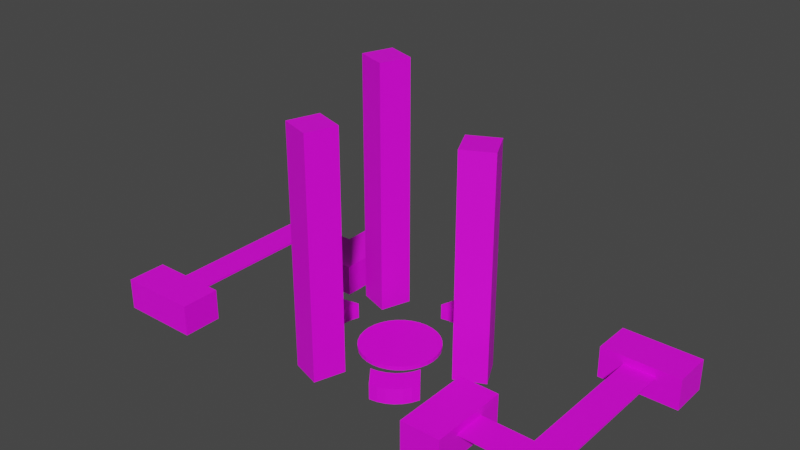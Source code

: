 # Source: city-unmerged.blend  (saved by Blender 2.91.10; exported with 4.5.12 LTS)
import bpy
from mathutils import Matrix  # noqa: F401  (used for matrix-valued properties, if any)

bpy.ops.wm.read_factory_settings(use_empty=True)
scene = bpy.context.scene
scene.name = 'Scene'

# ---- collections
col_collection = bpy.data.collections.new('Collection'); scene.collection.children.link(col_collection)

# ---- images (referenced by path relative to the original .blend; pixels are not part of the script)
import os
ASSET_DIR = os.environ.get("B2B_ASSET_DIR", "")  # directory of the original .blend (textures are referenced by path, not embedded)
HERE = os.path.dirname(os.path.abspath(__file__))  # packed textures are extracted next to this script under _unpacked/

def load_image(name, relpath, width, height, colorspace="sRGB"):
    """Load a texture the original file referenced (path relative to the .blend, or extracted next to this script)."""
    p = next((c for c in (os.path.join(HERE, relpath), os.path.join(ASSET_DIR, relpath)) if relpath and os.path.exists(c)), "")
    if p:
        img = bpy.data.images.load(p, check_existing=True)
        img.name = name
    else:  # same state as the original file: an image datablock whose file is absent (Cycles renders it pink)
        img = bpy.data.images.new(name, width, height)
        img.source = "FILE"
        img.filepath = "//" + (relpath or name)
    img.colorspace_settings.name = colorspace
    return img
img_tx_png = load_image('tx.png', 'tx.png', 1024, 1024, 'sRGB')

# ---- materials (node trees are filled in below, after node groups)
mat_material_001 = bpy.data.materials.new('Material.001')
mat_material_001.use_backface_culling = True
mat_material_001.use_transparent_shadow = False

# ---- material node trees
mat_material_001.use_nodes = True; mat_material_001.node_tree.nodes.clear()
_N = mat_material_001.node_tree.nodes; _L = mat_material_001.node_tree.links
n0 = _N.new('ShaderNodeBsdfPrincipled'); n0.name = 'Principled BSDF'; n0.location = (10, 300)
n0.distribution = 'GGX'
n0.subsurface_method = 'BURLEY'
n0.inputs[3].default_value = 1.45
n0.inputs[27].default_value = (0.0, 0.0, 0.0, 1.0)
n0.inputs[28].default_value = 1.0
n1 = _N.new('ShaderNodeOutputMaterial'); n1.name = 'Material Output'; n1.location = (300, 300)
n2 = _N.new('ShaderNodeTexImage'); n2.name = 'Image Texture'; n2.location = (-280, 280)
n2.image = img_tx_png
_L.new(n0.outputs[0], n1.inputs[0])
_L.new(n2.outputs[0], n0.inputs[0])
n1.is_active_output = True

# ---- world
world_world = bpy.data.worlds.new('World'); scene.world = world_world
world_world.use_nodes = True; world_world.node_tree.nodes.clear()
_N = world_world.node_tree.nodes; _L = world_world.node_tree.links
n0 = _N.new('ShaderNodeOutputWorld'); n0.name = 'World Output'; n0.location = (300, 300)
n1 = _N.new('ShaderNodeBackground'); n1.name = 'Background'; n1.location = (10, 300)
n1.inputs[0].default_value = (0.05088, 0.05088, 0.05088, 1.0)
_L.new(n1.outputs[0], n0.inputs[0])
n0.is_active_output = True
world_world.color = (0.05088, 0.05088, 0.05088)
world_world.use_sun_shadow = False
world_world.sun_shadow_jitter_overblur = 0.0

# ---- meshes
me_cube_003 = bpy.data.meshes.new('Cube.003')
me_cube_003.from_pydata([(-26.0, 3.0, -12.0), (-26.39, 3.0, -11.96), (-26.77, 3.0, -11.85), (-27.11, 3.0, -11.66), (-27.41, 3.0, -11.41), (-27.66, 3.0, -11.11), (-27.85, 3.0, -10.77), (-27.96, 3.0, -10.39), (-28.0, 3.0, -10.0), (-27.96, 3.0, -9.61), (-27.85, 3.0, -9.235), (-27.66, 3.0, -8.889), (-27.41, 3.0, -8.586), (-27.11, 3.0, -8.337), (-26.77, 3.0, -8.152), (-26.39, 3.0, -8.038), (-26.0, 3.0, -8.0), (-24.0, 3.0, -10.0), (-24.04, 3.0, -10.39), (-24.15, 3.0, -10.77), (-24.34, 3.0, -11.11), (-24.59, 3.0, -11.41), (-24.89, 3.0, -11.66), (-25.23, 3.0, -11.85), (-25.61, 3.0, -11.96), (-17.0, 3.0, -12.0), (-17.0, 3.0, -8.0), (-16.61, 3.0, -8.038), (-16.23, 3.0, -8.152), (-15.89, 3.0, -8.337), (-15.59, 3.0, -8.586), (-15.34, 3.0, -8.889), (-15.15, 3.0, -9.235), (-15.04, 3.0, -9.61), (-15.0, 3.0, -10.0), (-15.04, 3.0, -10.39), (-15.15, 3.0, -10.77), (-15.34, 3.0, -11.11), (-15.59, 3.0, -11.41), (-15.89, 3.0, -11.66), (-16.23, 3.0, -11.85), (-16.61, 3.0, -11.96), (-28.0, 3.0, 10.0), (-27.96, 3.0, 10.39), (-27.85, 3.0, 10.77), (-27.66, 3.0, 11.11), (-27.41, 3.0, 11.41), (-27.11, 3.0, 11.66), (-26.77, 3.0, 11.85), (-26.39, 3.0, 11.96), (-26.0, 3.0, 12.0), (-25.61, 3.0, 11.96), (-25.23, 3.0, 11.85), (-24.89, 3.0, 11.66), (-24.59, 3.0, 11.41), (-24.34, 3.0, 11.11), (-24.15, 3.0, 10.77), (-24.04, 3.0, 10.39), (-24.0, 3.0, 10.0), (-26.0, 3.0, -8.0), (-24.0, 3.0, -10.0), (-24.0, 3.0, -8.038), (-24.0, 3.0, -9.235), (-25.23, 3.0, -7.998), (-24.0, 3.0, -8.337), (-24.15, 3.0, -7.996), (-24.0, 3.0, -9.61), (-24.0, 3.0, -8.586), (-24.34, 3.0, -7.997), (-24.89, 3.0, -7.998), (-24.0, 3.0, -8.152), (-24.0, 3.0, -7.996), (-24.59, 3.0, -7.997), (-24.0, 3.0, -8.889), (-25.61, 3.0, -7.999), (-24.0, 3.0, -8.0), (-24.04, 3.0, -7.996), (-26.0, 2.78, -12.0), (-26.39, 2.78, -11.96), (-26.77, 2.78, -11.85), (-27.11, 2.78, -11.66), (-27.41, 2.78, -11.41), (-27.66, 2.78, -11.11), (-27.85, 2.78, -10.77), (-27.96, 2.78, -10.39), (-28.0, 2.78, -10.0), (-27.96, 2.78, -9.61), (-27.85, 2.78, -9.235), (-27.66, 2.78, -8.889), (-27.41, 2.78, -8.586), (-27.11, 2.78, -8.337), (-26.77, 2.78, -8.152), (-26.39, 2.78, -8.038), (-26.0, 2.78, -8.0), (-24.0, 2.78, -10.0), (-24.04, 2.78, -10.39), (-24.15, 2.78, -10.77), (-24.34, 2.78, -11.11), (-24.59, 2.78, -11.41), (-24.89, 2.78, -11.66), (-25.23, 2.78, -11.85), (-25.61, 2.78, -11.96), (-17.0, 2.78, -12.0), (-17.0, 2.78, -8.0), (-16.61, 2.78, -8.038), (-16.23, 2.78, -8.152), (-15.89, 2.78, -8.337), (-15.59, 2.78, -8.586), (-15.34, 2.78, -8.889), (-15.15, 2.78, -9.235), (-15.04, 2.78, -9.61), (-15.0, 2.78, -10.0), (-15.04, 2.78, -10.39), (-15.15, 2.78, -10.77), (-15.34, 2.78, -11.11), (-15.59, 2.78, -11.41), (-15.89, 2.78, -11.66), (-16.23, 2.78, -11.85), (-16.61, 2.78, -11.96), (-28.0, 2.78, 10.0), (-27.96, 2.78, 10.39), (-27.85, 2.78, 10.77), (-27.66, 2.78, 11.11), (-27.41, 2.78, 11.41), (-27.11, 2.78, 11.66), (-26.77, 2.78, 11.85), (-26.39, 2.78, 11.96), (-26.0, 2.78, 12.0), (-25.61, 2.78, 11.96), (-25.23, 2.78, 11.85), (-24.89, 2.78, 11.66), (-24.59, 2.78, 11.41), (-24.34, 2.78, 11.11), (-24.15, 2.78, 10.77), (-24.04, 2.78, 10.39), (-24.0, 2.78, 10.0), (-26.0, 2.78, -8.0), (-24.0, 2.78, -10.0), (-24.0, 2.78, -8.038), (-24.0, 2.78, -9.235), (-25.23, 2.78, -7.998), (-24.0, 2.78, -8.337), (-24.15, 2.78, -7.996), (-24.0, 2.78, -9.61), (-24.0, 2.78, -8.586), (-24.34, 2.78, -7.997), (-24.89, 2.78, -7.998), (-24.0, 2.78, -8.152), (-24.0, 2.78, -7.996), (-24.59, 2.78, -7.997), (-24.0, 2.78, -8.889), (-25.61, 2.78, -7.999), (-24.0, 2.78, -8.0), (-24.04, 2.78, -7.996)], [], [(20, 19, 36, 37), (21, 20, 37, 38), (22, 21, 38, 39), (23, 22, 39, 40), (24, 23, 40, 41), (17, 66, 33, 34), (0, 24, 41, 25), (18, 17, 34, 35), (19, 18, 35, 36), (15, 14, 48, 49), (16, 15, 49, 50), (9, 8, 42, 43), (16, 50, 51, 74), (10, 9, 43, 44), (11, 10, 44, 45), (12, 11, 45, 46), (13, 12, 46, 47), (14, 13, 47, 48), (64, 70, 28, 29), (76, 57, 58, 71), (61, 75, 26, 27), (68, 55, 56, 65), (65, 56, 57, 76), (74, 51, 52, 63), (63, 52, 53, 69), (69, 53, 54, 72), (72, 54, 55, 68), (67, 64, 29, 30), (73, 67, 30, 31), (62, 73, 31, 32), (66, 62, 32, 33), (70, 61, 27, 28), (76, 71, 61), (76, 61, 70, 65), (64, 68, 65, 70), (68, 64, 67, 72), (72, 67, 73, 69), (69, 73, 62, 63), (63, 62, 66, 74), (59, 74, 66, 60), (15, 59, 60, 18), (15, 18, 19, 14), (14, 19, 20, 13), (13, 20, 21, 12), (12, 21, 22, 11), (11, 22, 23, 10), (10, 23, 24, 9), (9, 24, 0, 8), (1, 7, 8, 0), (2, 6, 7, 1), (3, 5, 6, 2), (4, 5, 3), (97, 114, 113, 96), (98, 115, 114, 97), (99, 116, 115, 98), (100, 117, 116, 99), (101, 118, 117, 100), (94, 111, 110, 143), (77, 102, 118, 101), (95, 112, 111, 94), (96, 113, 112, 95), (92, 126, 125, 91), (93, 127, 126, 92), (86, 120, 119, 85), (93, 151, 128, 127), (87, 121, 120, 86), (88, 122, 121, 87), (89, 123, 122, 88), (90, 124, 123, 89), (91, 125, 124, 90), (141, 106, 105, 147), (153, 148, 135, 134), (138, 104, 103, 152), (145, 142, 133, 132), (142, 153, 134, 133), (151, 140, 129, 128), (140, 146, 130, 129), (146, 149, 131, 130), (149, 145, 132, 131), (144, 107, 106, 141), (150, 108, 107, 144), (139, 109, 108, 150), (143, 110, 109, 139), (147, 105, 104, 138), (153, 138, 148), (153, 142, 147, 138), (141, 147, 142, 145), (145, 149, 144, 141), (149, 146, 150, 144), (146, 140, 139, 150), (140, 151, 143, 139), (136, 137, 143, 151), (92, 95, 137, 136), (92, 91, 96, 95), (91, 90, 97, 96), (90, 89, 98, 97), (89, 88, 99, 98), (88, 87, 100, 99), (87, 86, 101, 100), (86, 85, 77, 101), (78, 77, 85, 84), (79, 78, 84, 83), (80, 79, 83, 82), (81, 80, 82), (1, 0, 77, 78), (2, 1, 78, 79), (3, 2, 79, 80), (4, 3, 80, 81), (5, 4, 81, 82), (6, 5, 82, 83), (7, 6, 83, 84), (8, 7, 84, 85), (15, 16, 93, 92), (17, 18, 95, 94), (27, 26, 103, 104), (28, 27, 104, 105), (29, 28, 105, 106), (30, 29, 106, 107), (31, 30, 107, 108), (32, 31, 108, 109), (33, 32, 109, 110), (34, 33, 110, 111), (35, 34, 111, 112), (36, 35, 112, 113), (37, 36, 113, 114), (38, 37, 114, 115), (39, 38, 115, 116), (40, 39, 116, 117), (41, 40, 117, 118), (25, 41, 118, 102), (26, 75, 152, 103), (0, 25, 102, 77), (43, 42, 119, 120), (44, 43, 120, 121), (45, 44, 121, 122), (46, 45, 122, 123), (47, 46, 123, 124), (48, 47, 124, 125), (49, 48, 125, 126), (50, 49, 126, 127), (51, 50, 127, 128), (52, 51, 128, 129), (53, 52, 129, 130), (54, 53, 130, 131), (55, 54, 131, 132), (56, 55, 132, 133), (57, 56, 133, 134), (58, 57, 134, 135), (42, 8, 85, 119), (71, 58, 135, 148), (75, 61, 138, 152), (16, 74, 151, 93), (66, 17, 94, 143), (61, 71, 148, 138), (60, 66, 143, 137), (74, 59, 136, 151), (59, 15, 92, 136), (18, 60, 137, 95)])
_uv = me_cube_003.uv_layers.new(name='UVMap')
_uv.uv.foreach_set('vector', [0.1505, 0.6799, 0.1478, 0.6749, 0.01794, 0.6749, 0.02061, 0.6799, 0.1541, 0.6843, 0.1505, 0.6799, 0.02061, 0.6799, 0.0242, 0.6843, 0.1585, 0.6878, 0.1541, 0.6843, 0.0242, 0.6843, 0.02858, 0.6879, 0.1634, 0.6905, 0.1585, 0.6878, 0.02858, 0.6879, 0.03357, 0.6905, 0.1689, 0.6922, 0.1634, 0.6905, 0.03357, 0.6905, 0.03898, 0.6922, 0.1456, 0.6639, 0.1456, 0.6582, 0.0163, 0.6582, 0.01575, 0.6639, 0.1745, 0.6927, 0.1689, 0.6922, 0.03898, 0.6922, 0.04461, 0.6927, 0.1462, 0.6695, 0.1456, 0.6639, 0.01575, 0.6639, 0.0163, 0.6695, 0.1478, 0.6749, 0.1462, 0.6695, 0.0163, 0.6695, 0.01794, 0.6749, 0.1801, 0.6355, 0.1855, 0.6372, 0.1855, 0.3486, 0.1801, 0.3469, 0.1745, 0.635, 0.1801, 0.6355, 0.1801, 0.3469, 0.1745, 0.3464, 0.2028, 0.6582, 0.2034, 0.6638, 0.2034, 0.3753, 0.2028, 0.3696, 0.1745, 0.635, 0.1745, 0.3464, 0.1689, 0.3469, 0.1689, 0.635, 0.2012, 0.6528, 0.2028, 0.6582, 0.2028, 0.3696, 0.2012, 0.3642, 0.1985, 0.6478, 0.2012, 0.6528, 0.2012, 0.3642, 0.1985, 0.3592, 0.1949, 0.6434, 0.1985, 0.6478, 0.1985, 0.3592, 0.1949, 0.3548, 0.1905, 0.6399, 0.1949, 0.6434, 0.1949, 0.3548, 0.1905, 0.3512, 0.1855, 0.6372, 0.1905, 0.6399, 0.1905, 0.3512, 0.1855, 0.3486, 0.1456, 0.6399, 0.1456, 0.6372, 0.03356, 0.6372, 0.02857, 0.6399, 0.1462, 0.6349, 0.1462, 0.3696, 0.1456, 0.3751, 0.1456, 0.6349, 0.1456, 0.6355, 0.1456, 0.635, 0.0446, 0.635, 0.03898, 0.6355, 0.1505, 0.6349, 0.1505, 0.3592, 0.1478, 0.3642, 0.1478, 0.6349, 0.1478, 0.6349, 0.1478, 0.3642, 0.1462, 0.3696, 0.1462, 0.6349, 0.1689, 0.635, 0.1689, 0.3469, 0.1634, 0.3486, 0.1634, 0.635, 0.1634, 0.635, 0.1634, 0.3486, 0.1585, 0.3512, 0.1585, 0.635, 0.1585, 0.635, 0.1585, 0.3512, 0.1541, 0.3548, 0.1541, 0.6349, 0.1541, 0.6349, 0.1541, 0.3548, 0.1505, 0.3592, 0.1505, 0.6349, 0.1456, 0.6434, 0.1456, 0.6399, 0.02857, 0.6399, 0.0242, 0.6434, 0.1456, 0.6478, 0.1456, 0.6434, 0.0242, 0.6434, 0.02061, 0.6478, 0.1456, 0.6528, 0.1456, 0.6478, 0.02061, 0.6478, 0.01794, 0.6528, 0.1456, 0.6582, 0.1456, 0.6528, 0.01794, 0.6528, 0.0163, 0.6582, 0.1456, 0.6372, 0.1456, 0.6355, 0.03898, 0.6355, 0.03356, 0.6372, 0.1462, 0.6349, 0.1456, 0.6349, 0.1456, 0.6355, 0.1462, 0.6349, 0.1456, 0.6355, 0.1456, 0.6372, 0.1478, 0.6349, 0.1456, 0.6399, 0.1505, 0.6349, 0.1478, 0.6349, 0.1456, 0.6372, 0.1505, 0.6349, 0.1456, 0.6399, 0.1456, 0.6434, 0.1541, 0.6349, 0.1541, 0.6349, 0.1456, 0.6434, 0.1456, 0.6478, 0.1585, 0.635, 0.1585, 0.635, 0.1456, 0.6478, 0.1456, 0.6528, 0.1634, 0.635, 0.1634, 0.635, 0.1456, 0.6528, 0.1456, 0.6582, 0.1689, 0.635, 0.1745, 0.635, 0.1689, 0.635, 0.1456, 0.6582, 0.1456, 0.6639, 0.1801, 0.6355, 0.1745, 0.635, 0.1456, 0.6639, 0.1462, 0.6695, 0.1801, 0.6355, 0.1462, 0.6695, 0.1478, 0.6749, 0.1855, 0.6372, 0.1855, 0.6372, 0.1478, 0.6749, 0.1505, 0.6799, 0.1905, 0.6399, 0.1905, 0.6399, 0.1505, 0.6799, 0.1541, 0.6843, 0.1949, 0.6434, 0.1949, 0.6434, 0.1541, 0.6843, 0.1585, 0.6878, 0.1985, 0.6478, 0.1985, 0.6478, 0.1585, 0.6878, 0.1634, 0.6905, 0.2012, 0.6528, 0.2012, 0.6528, 0.1634, 0.6905, 0.1689, 0.6922, 0.2028, 0.6582, 0.2028, 0.6582, 0.1689, 0.6922, 0.1745, 0.6927, 0.2034, 0.6638, 0.1801, 0.6922, 0.2028, 0.6695, 0.2034, 0.6638, 0.1745, 0.6927, 0.1855, 0.6905, 0.2012, 0.6749, 0.2028, 0.6695, 0.1801, 0.6922, 0.1905, 0.6878, 0.1985, 0.6799, 0.2012, 0.6749, 0.1855, 0.6905, 0.1949, 0.6843, 0.1985, 0.6799, 0.1905, 0.6878, 0.1505, 0.6799, 0.02061, 0.6799, 0.01794, 0.6749, 0.1478, 0.6749, 0.1541, 0.6843, 0.0242, 0.6843, 0.02061, 0.6799, 0.1505, 0.6799, 0.1585, 0.6878, 0.02858, 0.6879, 0.0242, 0.6843, 0.1541, 0.6843, 0.1634, 0.6905, 0.03357, 0.6905, 0.02858, 0.6879, 0.1585, 0.6878, 0.1689, 0.6922, 0.03898, 0.6922, 0.03357, 0.6905, 0.1634, 0.6905, 0.1456, 0.6639, 0.01575, 0.6639, 0.0163, 0.6582, 0.1456, 0.6582, 0.1745, 0.6927, 0.04461, 0.6927, 0.03898, 0.6922, 0.1689, 0.6922, 0.1462, 0.6695, 0.0163, 0.6695, 0.01575, 0.6639, 0.1456, 0.6639, 0.1478, 0.6749, 0.01794, 0.6749, 0.0163, 0.6695, 0.1462, 0.6695, 0.1801, 0.6355, 0.1801, 0.3469, 0.1855, 0.3486, 0.1855, 0.6372, 0.1745, 0.635, 0.1745, 0.3464, 0.1801, 0.3469, 0.1801, 0.6355, 0.2028, 0.6582, 0.2028, 0.3696, 0.2034, 0.3753, 0.2034, 0.6638, 0.1745, 0.635, 0.1689, 0.635, 0.1689, 0.3469, 0.1745, 0.3464, 0.2012, 0.6528, 0.2012, 0.3642, 0.2028, 0.3696, 0.2028, 0.6582, 0.1985, 0.6478, 0.1985, 0.3592, 0.2012, 0.3642, 0.2012, 0.6528, 0.1949, 0.6434, 0.1949, 0.3548, 0.1985, 0.3592, 0.1985, 0.6478, 0.1905, 0.6399, 0.1905, 0.3512, 0.1949, 0.3548, 0.1949, 0.6434, 0.1855, 0.6372, 0.1855, 0.3486, 0.1905, 0.3512, 0.1905, 0.6399, 0.1456, 0.6399, 0.02857, 0.6399, 0.03356, 0.6372, 0.1456, 0.6372, 0.1462, 0.6349, 0.1456, 0.6349, 0.1456, 0.3751, 0.1462, 0.3696, 0.1456, 0.6355, 0.03898, 0.6355, 0.0446, 0.635, 0.1456, 0.635, 0.1505, 0.6349, 0.1478, 0.6349, 0.1478, 0.3642, 0.1505, 0.3592, 0.1478, 0.6349, 0.1462, 0.6349, 0.1462, 0.3696, 0.1478, 0.3642, 0.1689, 0.635, 0.1634, 0.635, 0.1634, 0.3486, 0.1689, 0.3469, 0.1634, 0.635, 0.1585, 0.635, 0.1585, 0.3512, 0.1634, 0.3486, 0.1585, 0.635, 0.1541, 0.6349, 0.1541, 0.3548, 0.1585, 0.3512, 0.1541, 0.6349, 0.1505, 0.6349, 0.1505, 0.3592, 0.1541, 0.3548, 0.1456, 0.6434, 0.0242, 0.6434, 0.02857, 0.6399, 0.1456, 0.6399, 0.1456, 0.6478, 0.02061, 0.6478, 0.0242, 0.6434, 0.1456, 0.6434, 0.1456, 0.6528, 0.01794, 0.6528, 0.02061, 0.6478, 0.1456, 0.6478, 0.1456, 0.6582, 0.0163, 0.6582, 0.01794, 0.6528, 0.1456, 0.6528, 0.1456, 0.6372, 0.03356, 0.6372, 0.03898, 0.6355, 0.1456, 0.6355, 0.1462, 0.6349, 0.1456, 0.6355, 0.1456, 0.6349, 0.1462, 0.6349, 0.1478, 0.6349, 0.1456, 0.6372, 0.1456, 0.6355, 0.1456, 0.6399, 0.1456, 0.6372, 0.1478, 0.6349, 0.1505, 0.6349, 0.1505, 0.6349, 0.1541, 0.6349, 0.1456, 0.6434, 0.1456, 0.6399, 0.1541, 0.6349, 0.1585, 0.635, 0.1456, 0.6478, 0.1456, 0.6434, 0.1585, 0.635, 0.1634, 0.635, 0.1456, 0.6528, 0.1456, 0.6478, 0.1634, 0.635, 0.1689, 0.635, 0.1456, 0.6582, 0.1456, 0.6528, 0.1745, 0.635, 0.1456, 0.6639, 0.1456, 0.6582, 0.1689, 0.635, 0.1801, 0.6355, 0.1462, 0.6695, 0.1456, 0.6639, 0.1745, 0.635, 0.1801, 0.6355, 0.1855, 0.6372, 0.1478, 0.6749, 0.1462, 0.6695, 0.1855, 0.6372, 0.1905, 0.6399, 0.1505, 0.6799, 0.1478, 0.6749, 0.1905, 0.6399, 0.1949, 0.6434, 0.1541, 0.6843, 0.1505, 0.6799, 0.1949, 0.6434, 0.1985, 0.6478, 0.1585, 0.6878, 0.1541, 0.6843, 0.1985, 0.6478, 0.2012, 0.6528, 0.1634, 0.6905, 0.1585, 0.6878, 0.2012, 0.6528, 0.2028, 0.6582, 0.1689, 0.6922, 0.1634, 0.6905, 0.2028, 0.6582, 0.2034, 0.6638, 0.1745, 0.6927, 0.1689, 0.6922, 0.1801, 0.6922, 0.1745, 0.6927, 0.2034, 0.6638, 0.2028, 0.6695, 0.1855, 0.6905, 0.1801, 0.6922, 0.2028, 0.6695, 0.2012, 0.6749, 0.1905, 0.6878, 0.1855, 0.6905, 0.2012, 0.6749, 0.1985, 0.6799, 0.1949, 0.6843, 0.1905, 0.6878, 0.1985, 0.6799, 0.1801, 0.6922, 0.1745, 0.6927, 0.1745, 0.6927, 0.1801, 0.6922, 0.1855, 0.6905, 0.1801, 0.6922, 0.1801, 0.6922, 0.1855, 0.6905, 0.1905, 0.6878, 0.1855, 0.6905, 0.1855, 0.6905, 0.1905, 0.6878, 0.1949, 0.6843, 0.1905, 0.6878, 0.1905, 0.6878, 0.1949, 0.6843, 0.1985, 0.6799, 0.1949, 0.6843, 0.1949, 0.6843, 0.1985, 0.6799, 0.2012, 0.6749, 0.1985, 0.6799, 0.1985, 0.6799, 0.2012, 0.6749, 0.2028, 0.6695, 0.2012, 0.6749, 0.2012, 0.6749, 0.2028, 0.6695, 0.2034, 0.6638, 0.2028, 0.6695, 0.2028, 0.6695, 0.2034, 0.6638, 0.1801, 0.6355, 0.1745, 0.635, 0.1745, 0.635, 0.1801, 0.6355, 0.1456, 0.6639, 0.1462, 0.6695, 0.1462, 0.6695, 0.1456, 0.6639, 0.03898, 0.6355, 0.0446, 0.635, 0.0446, 0.635, 0.03898, 0.6355, 0.03356, 0.6372, 0.03898, 0.6355, 0.03898, 0.6355, 0.03356, 0.6372, 0.02857, 0.6399, 0.03356, 0.6372, 0.03356, 0.6372, 0.02857, 0.6399, 0.0242, 0.6434, 0.02857, 0.6399, 0.02857, 0.6399, 0.0242, 0.6434, 0.02061, 0.6478, 0.0242, 0.6434, 0.0242, 0.6434, 0.02061, 0.6478, 0.01794, 0.6528, 0.02061, 0.6478, 0.02061, 0.6478, 0.01794, 0.6528, 0.0163, 0.6582, 0.01794, 0.6528, 0.01794, 0.6528, 0.0163, 0.6582, 0.01575, 0.6639, 0.0163, 0.6582, 0.0163, 0.6582, 0.01575, 0.6639, 0.0163, 0.6695, 0.01575, 0.6639, 0.01575, 0.6639, 0.0163, 0.6695, 0.01794, 0.6749, 0.0163, 0.6695, 0.0163, 0.6695, 0.01794, 0.6749, 0.02061, 0.6799, 0.01794, 0.6749, 0.01794, 0.6749, 0.02061, 0.6799, 0.0242, 0.6843, 0.02061, 0.6799, 0.02061, 0.6799, 0.0242, 0.6843, 0.02858, 0.6879, 0.0242, 0.6843, 0.0242, 0.6843, 0.02858, 0.6879, 0.03357, 0.6905, 0.02858, 0.6879, 0.02858, 0.6879, 0.03357, 0.6905, 0.03898, 0.6922, 0.03357, 0.6905, 0.03357, 0.6905, 0.03898, 0.6922, 0.04461, 0.6927, 0.03898, 0.6922, 0.03898, 0.6922, 0.04461, 0.6927, 0.0446, 0.635, 0.1456, 0.635, 0.1456, 0.635, 0.0446, 0.635, 0.1745, 0.6927, 0.04461, 0.6927, 0.04461, 0.6927, 0.1745, 0.6927, 0.2028, 0.3696, 0.2034, 0.3753, 0.2034, 0.3753, 0.2028, 0.3696, 0.2012, 0.3642, 0.2028, 0.3696, 0.2028, 0.3696, 0.2012, 0.3642, 0.1985, 0.3592, 0.2012, 0.3642, 0.2012, 0.3642, 0.1985, 0.3592, 0.1949, 0.3548, 0.1985, 0.3592, 0.1985, 0.3592, 0.1949, 0.3548, 0.1905, 0.3512, 0.1949, 0.3548, 0.1949, 0.3548, 0.1905, 0.3512, 0.1855, 0.3486, 0.1905, 0.3512, 0.1905, 0.3512, 0.1855, 0.3486, 0.1801, 0.3469, 0.1855, 0.3486, 0.1855, 0.3486, 0.1801, 0.3469, 0.1745, 0.3464, 0.1801, 0.3469, 0.1801, 0.3469, 0.1745, 0.3464, 0.1689, 0.3469, 0.1745, 0.3464, 0.1745, 0.3464, 0.1689, 0.3469, 0.1634, 0.3486, 0.1689, 0.3469, 0.1689, 0.3469, 0.1634, 0.3486, 0.1585, 0.3512, 0.1634, 0.3486, 0.1634, 0.3486, 0.1585, 0.3512, 0.1541, 0.3548, 0.1585, 0.3512, 0.1585, 0.3512, 0.1541, 0.3548, 0.1505, 0.3592, 0.1541, 0.3548, 0.1541, 0.3548, 0.1505, 0.3592, 0.1478, 0.3642, 0.1505, 0.3592, 0.1505, 0.3592, 0.1478, 0.3642, 0.1462, 0.3696, 0.1478, 0.3642, 0.1478, 0.3642, 0.1462, 0.3696, 0.1456, 0.3751, 0.1462, 0.3696, 0.1462, 0.3696, 0.1456, 0.3751, 0.2034, 0.3753, 0.2034, 0.6638, 0.2034, 0.6638, 0.2034, 0.3753, 0.1456, 0.6349, 0.1456, 0.3751, 0.1456, 0.3751, 0.1456, 0.6349, 0.1456, 0.635, 0.1456, 0.6355, 0.1456, 0.6355, 0.1456, 0.635, 0.1745, 0.635, 0.1689, 0.635, 0.1689, 0.635, 0.1745, 0.635, 0.1456, 0.6582, 0.1456, 0.6639, 0.1456, 0.6639, 0.1456, 0.6582, 0.1456, 0.6355, 0.1456, 0.6349, 0.1456, 0.6349, 0.1456, 0.6355, 0.1456, 0.6639, 0.1456, 0.6582, 0.1456, 0.6582, 0.1456, 0.6639, 0.1689, 0.635, 0.1745, 0.635, 0.1745, 0.635, 0.1689, 0.635, 0.1745, 0.635, 0.1801, 0.6355, 0.1801, 0.6355, 0.1745, 0.635, 0.1462, 0.6695, 0.1456, 0.6639, 0.1456, 0.6639, 0.1462, 0.6695])
me_cube_003.materials.append(mat_material_001)
me_cube_003.use_remesh_fix_poles = True
me_cube_003.use_remesh_preserve_attributes = False
me_cube_003.use_mirror_vertex_groups = False
me_cube_003.update()
me_cube_001 = bpy.data.meshes.new('Cube.001')
me_cube_001.from_pydata([(-21.0, 4.768e-07, 9.5), (-21.0, 4.0, 9.5), (-21.0, 5.96e-07, 14.5), (-21.0, 4.0, 14.5), (-31.0, 4.768e-07, 9.5), (-31.0, 4.0, 9.5), (-31.0, 5.96e-07, 14.5), (-31.0, 4.0, 14.5)], [], [(0, 1, 3, 2), (2, 3, 7, 6), (6, 7, 5, 4), (4, 5, 1, 0), (2, 6, 4, 0), (7, 3, 1, 5)])
_uv = me_cube_001.uv_layers.new(name='UVMap')
_uv.uv.foreach_set('vector', [0.602, 0.9041, 0.5516, 0.9041, 0.5516, 0.9672, 0.602, 0.9672, 0.9349, 0.3783, 0.9854, 0.3783, 0.9854, 0.2522, 0.9349, 0.2522, 0.5012, 0.9672, 0.5516, 0.9672, 0.5516, 0.9041, 0.5012, 0.9041, 0.9349, 0.5045, 0.9854, 0.5045, 0.9854, 0.3783, 0.9349, 0.3783, 0.93, 0.8324, 0.93, 0.7062, 0.8669, 0.7062, 0.8669, 0.8324, 0.8669, 0.9585, 0.8669, 0.8324, 0.8039, 0.8324, 0.8039, 0.9585])
me_cube_001.materials.append(mat_material_001)
me_cube_001.use_remesh_fix_poles = True
me_cube_001.use_remesh_preserve_attributes = False
me_cube_001.use_mirror_vertex_groups = False
me_cube_001.update()
me_cube_002 = bpy.data.meshes.new('Cube.002')
me_cube_002.from_pydata([(-17.5, -7.153e-07, -15.0), (-17.5, 4.0, -15.0), (-12.5, -7.153e-07, -15.0), (-12.5, 4.0, -15.0), (-17.5, -2.384e-07, -5.0), (-17.5, 4.0, -5.0), (-12.5, -2.384e-07, -5.0), (-12.5, 4.0, -5.0)], [], [(0, 1, 3, 2), (2, 3, 7, 6), (6, 7, 5, 4), (4, 5, 1, 0), (2, 6, 4, 0), (7, 3, 1, 5)])
_uv = me_cube_002.uv_layers.new(name='UVMap')
_uv.uv.foreach_set('vector', [0.703, 0.9711, 0.7534, 0.9711, 0.7534, 0.908, 0.703, 0.908, 0.9854, 0.1261, 0.9349, 0.1261, 0.9349, 0.2522, 0.9854, 0.2522, 0.6525, 0.9711, 0.703, 0.9711, 0.703, 0.908, 0.6525, 0.908, 0.9349, 0.1261, 0.9854, 0.1261, 0.9854, 0.0, 0.9349, 0.0, 0.6021, 0.7819, 0.6021, 0.908, 0.6651, 0.908, 0.6651, 0.7819, 0.7282, 0.908, 0.7282, 0.7819, 0.6651, 0.7819, 0.6651, 0.908])
me_cube_002.materials.append(mat_material_001)
me_cube_002.use_remesh_fix_poles = True
me_cube_002.use_remesh_preserve_attributes = False
me_cube_002.use_mirror_vertex_groups = False
me_cube_002.update()
me_cube_004 = bpy.data.meshes.new('Cube.004')
me_cube_004.from_pydata([(17.5, 7.153e-07, 15.0), (17.5, 4.0, 15.0), (12.5, 7.153e-07, 15.0), (12.5, 4.0, 15.0), (17.5, 2.384e-07, 5.0), (17.5, 4.0, 5.0), (12.5, 2.384e-07, 5.0), (12.5, 4.0, 5.0)], [], [(0, 1, 3, 2), (2, 3, 7, 6), (6, 7, 5, 4), (4, 5, 1, 0), (2, 6, 4, 0), (7, 3, 1, 5)])
_uv = me_cube_004.uv_layers.new(name='UVMap')
_uv.uv.foreach_set('vector', [0.3917, 0.9369, 0.4421, 0.9369, 0.4421, 0.8739, 0.3917, 0.8739, 0.93, 0.8324, 0.9804, 0.8324, 0.9804, 0.7062, 0.93, 0.7062, 0.7534, 0.9711, 0.8039, 0.9711, 0.8039, 0.908, 0.7534, 0.908, 0.9804, 0.8324, 0.93, 0.8324, 0.93, 0.9585, 0.9804, 0.9585, 0.8669, 0.8324, 0.8669, 0.7062, 0.8039, 0.7062, 0.8039, 0.8324, 0.7282, 0.7819, 0.7282, 0.908, 0.7912, 0.908, 0.7912, 0.7819])
me_cube_004.materials.append(mat_material_001)
me_cube_004.use_remesh_fix_poles = True
me_cube_004.use_remesh_preserve_attributes = False
me_cube_004.use_mirror_vertex_groups = False
me_cube_004.update()
me_cube_005 = bpy.data.meshes.new('Cube.005')
me_cube_005.from_pydata([(21.0, -3.576e-07, -9.5), (21.0, 4.0, -9.5), (21.0, -4.768e-07, -14.5), (21.0, 4.0, -14.5), (31.0, -3.576e-07, -9.5), (31.0, 4.0, -9.5), (31.0, -4.768e-07, -14.5), (31.0, 4.0, -14.5)], [], [(0, 1, 3, 2), (2, 3, 7, 6), (6, 7, 5, 4), (4, 5, 1, 0), (2, 6, 4, 0), (7, 3, 1, 5)])
_uv = me_cube_005.uv_layers.new(name='UVMap')
_uv.uv.foreach_set('vector', [0.4507, 0.9672, 0.5011, 0.9672, 0.5012, 0.9041, 0.4507, 0.9041, 0.0, 1.0, 0.05045, 1.0, 0.05045, 0.8739, 1.504e-09, 0.8739, 0.6525, 0.908, 0.6021, 0.908, 0.6021, 0.9711, 0.6525, 0.9711, 0.05045, 1.0, 0.1009, 1.0, 0.1009, 0.8739, 0.05045, 0.8739, 0.9678, 0.6908, 0.9678, 0.5647, 0.9047, 0.5647, 0.9047, 0.6908, 0.93, 0.9585, 0.93, 0.8324, 0.8669, 0.8324, 0.8669, 0.9585])
me_cube_005.materials.append(mat_material_001)
me_cube_005.use_remesh_fix_poles = True
me_cube_005.use_remesh_preserve_attributes = False
me_cube_005.use_mirror_vertex_groups = False
me_cube_005.update()
me_cube_007 = bpy.data.meshes.new('Cube.007')
me_cube_007.from_pydata([(26.0, 3.0, 12.0), (26.39, 3.0, 11.96), (26.77, 3.0, 11.85), (27.11, 3.0, 11.66), (27.41, 3.0, 11.41), (27.66, 3.0, 11.11), (27.85, 3.0, 10.77), (27.96, 3.0, 10.39), (28.0, 3.0, 10.0), (27.96, 3.0, 9.61), (27.85, 3.0, 9.235), (27.66, 3.0, 8.889), (27.41, 3.0, 8.586), (27.11, 3.0, 8.337), (26.77, 3.0, 8.152), (26.39, 3.0, 8.038), (26.0, 3.0, 8.0), (24.0, 3.0, 10.0), (24.04, 3.0, 10.39), (24.15, 3.0, 10.77), (24.34, 3.0, 11.11), (24.59, 3.0, 11.41), (24.89, 3.0, 11.66), (25.23, 3.0, 11.85), (25.61, 3.0, 11.96), (17.0, 3.0, 12.0), (17.0, 3.0, 8.0), (16.61, 3.0, 8.038), (16.23, 3.0, 8.152), (15.89, 3.0, 8.337), (15.59, 3.0, 8.586), (15.34, 3.0, 8.889), (15.15, 3.0, 9.235), (15.04, 3.0, 9.61), (15.0, 3.0, 10.0), (15.04, 3.0, 10.39), (15.15, 3.0, 10.77), (15.34, 3.0, 11.11), (15.59, 3.0, 11.41), (15.89, 3.0, 11.66), (16.23, 3.0, 11.85), (16.61, 3.0, 11.96), (28.0, 3.0, -10.0), (27.96, 3.0, -10.39), (27.85, 3.0, -10.77), (27.66, 3.0, -11.11), (27.41, 3.0, -11.41), (27.11, 3.0, -11.66), (26.77, 3.0, -11.85), (26.39, 3.0, -11.96), (26.0, 3.0, -12.0), (25.61, 3.0, -11.96), (25.23, 3.0, -11.85), (24.89, 3.0, -11.66), (24.59, 3.0, -11.41), (24.34, 3.0, -11.11), (24.15, 3.0, -10.77), (24.04, 3.0, -10.39), (24.0, 3.0, -10.0), (26.0, 3.0, 8.0), (24.0, 3.0, 10.0), (24.0, 3.0, 8.038), (24.0, 3.0, 9.235), (25.23, 3.0, 7.998), (24.0, 3.0, 8.337), (24.15, 3.0, 7.996), (24.0, 3.0, 9.61), (24.0, 3.0, 8.586), (24.34, 3.0, 7.997), (24.89, 3.0, 7.998), (24.0, 3.0, 8.152), (24.0, 3.0, 7.996), (24.59, 3.0, 7.997), (24.0, 3.0, 8.889), (25.61, 3.0, 7.999), (24.0, 3.0, 8.0), (24.04, 3.0, 7.996), (26.0, 2.78, 12.0), (26.39, 2.78, 11.96), (26.77, 2.78, 11.85), (27.11, 2.78, 11.66), (27.41, 2.78, 11.41), (27.66, 2.78, 11.11), (27.85, 2.78, 10.77), (27.96, 2.78, 10.39), (28.0, 2.78, 10.0), (27.96, 2.78, 9.61), (27.85, 2.78, 9.235), (27.66, 2.78, 8.889), (27.41, 2.78, 8.586), (27.11, 2.78, 8.337), (26.77, 2.78, 8.152), (26.39, 2.78, 8.038), (26.0, 2.78, 8.0), (24.0, 2.78, 10.0), (24.04, 2.78, 10.39), (24.15, 2.78, 10.77), (24.34, 2.78, 11.11), (24.59, 2.78, 11.41), (24.89, 2.78, 11.66), (25.23, 2.78, 11.85), (25.61, 2.78, 11.96), (17.0, 2.78, 12.0), (17.0, 2.78, 8.0), (16.61, 2.78, 8.038), (16.23, 2.78, 8.152), (15.89, 2.78, 8.337), (15.59, 2.78, 8.586), (15.34, 2.78, 8.889), (15.15, 2.78, 9.235), (15.04, 2.78, 9.61), (15.0, 2.78, 10.0), (15.04, 2.78, 10.39), (15.15, 2.78, 10.77), (15.34, 2.78, 11.11), (15.59, 2.78, 11.41), (15.89, 2.78, 11.66), (16.23, 2.78, 11.85), (16.61, 2.78, 11.96), (28.0, 2.78, -10.0), (27.96, 2.78, -10.39), (27.85, 2.78, -10.77), (27.66, 2.78, -11.11), (27.41, 2.78, -11.41), (27.11, 2.78, -11.66), (26.77, 2.78, -11.85), (26.39, 2.78, -11.96), (26.0, 2.78, -12.0), (25.61, 2.78, -11.96), (25.23, 2.78, -11.85), (24.89, 2.78, -11.66), (24.59, 2.78, -11.41), (24.34, 2.78, -11.11), (24.15, 2.78, -10.77), (24.04, 2.78, -10.39), (24.0, 2.78, -10.0), (26.0, 2.78, 8.0), (24.0, 2.78, 10.0), (24.0, 2.78, 8.038), (24.0, 2.78, 9.235), (25.23, 2.78, 7.998), (24.0, 2.78, 8.337), (24.15, 2.78, 7.996), (24.0, 2.78, 9.61), (24.0, 2.78, 8.586), (24.34, 2.78, 7.997), (24.89, 2.78, 7.998), (24.0, 2.78, 8.152), (24.0, 2.78, 7.996), (24.59, 2.78, 7.997), (24.0, 2.78, 8.889), (25.61, 2.78, 7.999), (24.0, 2.78, 8.0), (24.04, 2.78, 7.996)], [], [(20, 19, 36, 37), (21, 20, 37, 38), (22, 21, 38, 39), (23, 22, 39, 40), (24, 23, 40, 41), (17, 66, 33, 34), (0, 24, 41, 25), (18, 17, 34, 35), (19, 18, 35, 36), (15, 14, 48, 49), (16, 15, 49, 50), (9, 8, 42, 43), (16, 50, 51, 74), (10, 9, 43, 44), (11, 10, 44, 45), (12, 11, 45, 46), (13, 12, 46, 47), (14, 13, 47, 48), (64, 70, 28, 29), (76, 57, 58, 71), (61, 75, 26, 27), (68, 55, 56, 65), (65, 56, 57, 76), (74, 51, 52, 63), (63, 52, 53, 69), (69, 53, 54, 72), (72, 54, 55, 68), (67, 64, 29, 30), (73, 67, 30, 31), (62, 73, 31, 32), (66, 62, 32, 33), (70, 61, 27, 28), (76, 71, 61), (76, 61, 70, 65), (64, 68, 65, 70), (68, 64, 67, 72), (72, 67, 73, 69), (69, 73, 62, 63), (63, 62, 66, 74), (59, 74, 66, 60), (15, 59, 60, 18), (15, 18, 19, 14), (14, 19, 20, 13), (13, 20, 21, 12), (12, 21, 22, 11), (11, 22, 23, 10), (10, 23, 24, 9), (9, 24, 0, 8), (1, 7, 8, 0), (2, 6, 7, 1), (3, 5, 6, 2), (4, 5, 3), (97, 114, 113, 96), (98, 115, 114, 97), (99, 116, 115, 98), (100, 117, 116, 99), (101, 118, 117, 100), (94, 111, 110, 143), (77, 102, 118, 101), (95, 112, 111, 94), (96, 113, 112, 95), (92, 126, 125, 91), (93, 127, 126, 92), (86, 120, 119, 85), (93, 151, 128, 127), (87, 121, 120, 86), (88, 122, 121, 87), (89, 123, 122, 88), (90, 124, 123, 89), (91, 125, 124, 90), (141, 106, 105, 147), (153, 148, 135, 134), (138, 104, 103, 152), (145, 142, 133, 132), (142, 153, 134, 133), (151, 140, 129, 128), (140, 146, 130, 129), (146, 149, 131, 130), (149, 145, 132, 131), (144, 107, 106, 141), (150, 108, 107, 144), (139, 109, 108, 150), (143, 110, 109, 139), (147, 105, 104, 138), (153, 138, 148), (153, 142, 147, 138), (141, 147, 142, 145), (145, 149, 144, 141), (149, 146, 150, 144), (146, 140, 139, 150), (140, 151, 143, 139), (136, 137, 143, 151), (92, 95, 137, 136), (92, 91, 96, 95), (91, 90, 97, 96), (90, 89, 98, 97), (89, 88, 99, 98), (88, 87, 100, 99), (87, 86, 101, 100), (86, 85, 77, 101), (78, 77, 85, 84), (79, 78, 84, 83), (80, 79, 83, 82), (81, 80, 82), (1, 0, 77, 78), (2, 1, 78, 79), (3, 2, 79, 80), (4, 3, 80, 81), (5, 4, 81, 82), (6, 5, 82, 83), (7, 6, 83, 84), (8, 7, 84, 85), (15, 16, 93, 92), (17, 18, 95, 94), (27, 26, 103, 104), (28, 27, 104, 105), (29, 28, 105, 106), (30, 29, 106, 107), (31, 30, 107, 108), (32, 31, 108, 109), (33, 32, 109, 110), (34, 33, 110, 111), (35, 34, 111, 112), (36, 35, 112, 113), (37, 36, 113, 114), (38, 37, 114, 115), (39, 38, 115, 116), (40, 39, 116, 117), (41, 40, 117, 118), (25, 41, 118, 102), (26, 75, 152, 103), (0, 25, 102, 77), (43, 42, 119, 120), (44, 43, 120, 121), (45, 44, 121, 122), (46, 45, 122, 123), (47, 46, 123, 124), (48, 47, 124, 125), (49, 48, 125, 126), (50, 49, 126, 127), (51, 50, 127, 128), (52, 51, 128, 129), (53, 52, 129, 130), (54, 53, 130, 131), (55, 54, 131, 132), (56, 55, 132, 133), (57, 56, 133, 134), (58, 57, 134, 135), (42, 8, 85, 119), (71, 58, 135, 148), (75, 61, 138, 152), (16, 74, 151, 93), (66, 17, 94, 143), (61, 71, 148, 138), (60, 66, 143, 137), (74, 59, 136, 151), (59, 15, 92, 136), (18, 60, 137, 95)])
_uv = me_cube_007.uv_layers.new(name='UVMap')
_uv.uv.foreach_set('vector', [0.1505, 0.01283, 0.1478, 0.01782, 0.01795, 0.01782, 0.02061, 0.01283, 0.1541, 0.008458, 0.1505, 0.01283, 0.02061, 0.01283, 0.0242, 0.008453, 0.1585, 0.004868, 0.1541, 0.008458, 0.0242, 0.008453, 0.02858, 0.004864, 0.1634, 0.002201, 0.1585, 0.004868, 0.02858, 0.004864, 0.03357, 0.002197, 0.1689, 0.0005589, 0.1634, 0.002201, 0.03357, 0.002197, 0.03898, 0.0005542, 0.1456, 0.02887, 0.1456, 0.0345, 0.0163, 0.03449, 0.01575, 0.02886, 0.1745, 4.528e-06, 0.1689, 0.0005589, 0.03898, 0.0005542, 0.04461, 0.0, 0.1462, 0.02324, 0.1456, 0.02887, 0.01575, 0.02886, 0.0163, 0.02323, 0.1478, 0.01782, 0.1462, 0.02324, 0.0163, 0.02323, 0.01795, 0.01782, 0.1801, 0.05718, 0.1855, 0.05553, 0.1855, 0.3442, 0.1801, 0.3458, 0.1745, 0.05773, 0.1801, 0.05718, 0.1801, 0.3458, 0.1745, 0.3464, 0.2028, 0.0345, 0.2034, 0.02887, 0.2034, 0.3174, 0.2028, 0.3231, 0.1745, 0.05773, 0.1745, 0.3464, 0.1689, 0.3458, 0.1689, 0.05774, 0.2012, 0.03991, 0.2028, 0.0345, 0.2028, 0.3231, 0.2012, 0.3285, 0.1985, 0.0449, 0.2012, 0.03991, 0.2012, 0.3285, 0.1985, 0.3335, 0.1949, 0.04928, 0.1985, 0.0449, 0.1985, 0.3335, 0.1949, 0.3379, 0.1905, 0.05287, 0.1949, 0.04928, 0.1949, 0.3379, 0.1905, 0.3415, 0.1855, 0.05553, 0.1905, 0.05287, 0.1905, 0.3415, 0.1855, 0.3442, 0.1456, 0.05286, 0.1456, 0.05553, 0.03356, 0.05553, 0.02857, 0.05286, 0.1462, 0.05779, 0.1462, 0.3231, 0.1456, 0.3176, 0.1456, 0.05779, 0.1456, 0.05717, 0.1456, 0.05773, 0.0446, 0.05772, 0.03898, 0.05717, 0.1505, 0.05778, 0.1505, 0.3335, 0.1478, 0.3285, 0.1478, 0.05778, 0.1478, 0.05778, 0.1478, 0.3285, 0.1462, 0.3231, 0.1462, 0.05779, 0.1689, 0.05774, 0.1689, 0.3458, 0.1634, 0.3442, 0.1634, 0.05775, 0.1634, 0.05775, 0.1634, 0.3442, 0.1584, 0.3415, 0.1585, 0.05776, 0.1585, 0.05776, 0.1584, 0.3415, 0.1541, 0.3379, 0.1541, 0.05777, 0.1541, 0.05777, 0.1541, 0.3379, 0.1505, 0.3335, 0.1505, 0.05778, 0.1456, 0.04928, 0.1456, 0.05286, 0.02857, 0.05286, 0.0242, 0.04927, 0.1456, 0.0449, 0.1456, 0.04928, 0.0242, 0.04927, 0.02061, 0.0449, 0.1456, 0.03991, 0.1456, 0.0449, 0.02061, 0.0449, 0.01794, 0.03991, 0.1456, 0.0345, 0.1456, 0.03991, 0.01794, 0.03991, 0.0163, 0.03449, 0.1456, 0.05553, 0.1456, 0.05717, 0.03898, 0.05717, 0.03356, 0.05553, 0.1462, 0.05779, 0.1456, 0.05779, 0.1456, 0.05717, 0.1462, 0.05779, 0.1456, 0.05717, 0.1456, 0.05553, 0.1478, 0.05778, 0.1456, 0.05286, 0.1505, 0.05778, 0.1478, 0.05778, 0.1456, 0.05553, 0.1505, 0.05778, 0.1456, 0.05286, 0.1456, 0.04928, 0.1541, 0.05777, 0.1541, 0.05777, 0.1456, 0.04928, 0.1456, 0.0449, 0.1585, 0.05776, 0.1585, 0.05776, 0.1456, 0.0449, 0.1456, 0.03991, 0.1634, 0.05775, 0.1634, 0.05775, 0.1456, 0.03991, 0.1456, 0.0345, 0.1689, 0.05774, 0.1745, 0.05773, 0.1689, 0.05774, 0.1456, 0.0345, 0.1456, 0.02887, 0.1801, 0.05718, 0.1745, 0.05773, 0.1456, 0.02887, 0.1462, 0.02324, 0.1801, 0.05718, 0.1462, 0.02324, 0.1478, 0.01782, 0.1855, 0.05553, 0.1855, 0.05553, 0.1478, 0.01782, 0.1505, 0.01283, 0.1905, 0.05287, 0.1905, 0.05287, 0.1505, 0.01283, 0.1541, 0.008458, 0.1949, 0.04928, 0.1949, 0.04928, 0.1541, 0.008458, 0.1585, 0.004868, 0.1985, 0.0449, 0.1985, 0.0449, 0.1585, 0.004868, 0.1634, 0.002201, 0.2012, 0.03991, 0.2012, 0.03991, 0.1634, 0.002201, 0.1689, 0.0005589, 0.2028, 0.0345, 0.2028, 0.0345, 0.1689, 0.0005589, 0.1745, 4.528e-06, 0.2034, 0.02887, 0.1801, 0.0005593, 0.2028, 0.02324, 0.2034, 0.02887, 0.1745, 4.528e-06, 0.1855, 0.002202, 0.2012, 0.01782, 0.2028, 0.02324, 0.1801, 0.0005593, 0.1905, 0.004869, 0.1985, 0.01283, 0.2012, 0.01782, 0.1855, 0.002202, 0.1949, 0.008459, 0.1985, 0.01283, 0.1905, 0.004869, 0.1505, 0.01283, 0.02061, 0.01283, 0.01795, 0.01782, 0.1478, 0.01782, 0.1541, 0.008458, 0.0242, 0.008453, 0.02061, 0.01283, 0.1505, 0.01283, 0.1585, 0.004868, 0.02858, 0.004864, 0.0242, 0.008453, 0.1541, 0.008458, 0.1634, 0.002201, 0.03357, 0.002197, 0.02858, 0.004864, 0.1585, 0.004868, 0.1689, 0.0005589, 0.03898, 0.0005542, 0.03357, 0.002197, 0.1634, 0.002201, 0.1456, 0.02887, 0.01575, 0.02886, 0.0163, 0.03449, 0.1456, 0.0345, 0.1745, 4.528e-06, 0.04461, 0.0, 0.03898, 0.0005542, 0.1689, 0.0005589, 0.1462, 0.02324, 0.0163, 0.02323, 0.01575, 0.02886, 0.1456, 0.02887, 0.1478, 0.01782, 0.01795, 0.01782, 0.0163, 0.02323, 0.1462, 0.02324, 0.1801, 0.05718, 0.1801, 0.3458, 0.1855, 0.3442, 0.1855, 0.05553, 0.1745, 0.05773, 0.1745, 0.3464, 0.1801, 0.3458, 0.1801, 0.05718, 0.2028, 0.0345, 0.2028, 0.3231, 0.2034, 0.3174, 0.2034, 0.02887, 0.1745, 0.05773, 0.1689, 0.05774, 0.1689, 0.3458, 0.1745, 0.3464, 0.2012, 0.03991, 0.2012, 0.3285, 0.2028, 0.3231, 0.2028, 0.0345, 0.1985, 0.0449, 0.1985, 0.3335, 0.2012, 0.3285, 0.2012, 0.03991, 0.1949, 0.04928, 0.1949, 0.3379, 0.1985, 0.3335, 0.1985, 0.0449, 0.1905, 0.05287, 0.1905, 0.3415, 0.1949, 0.3379, 0.1949, 0.04928, 0.1855, 0.05553, 0.1855, 0.3442, 0.1905, 0.3415, 0.1905, 0.05287, 0.1456, 0.05286, 0.02857, 0.05286, 0.03356, 0.05553, 0.1456, 0.05553, 0.1462, 0.05779, 0.1456, 0.05779, 0.1456, 0.3176, 0.1462, 0.3231, 0.1456, 0.05717, 0.03898, 0.05717, 0.0446, 0.05772, 0.1456, 0.05773, 0.1505, 0.05778, 0.1478, 0.05778, 0.1478, 0.3285, 0.1505, 0.3335, 0.1478, 0.05778, 0.1462, 0.05779, 0.1462, 0.3231, 0.1478, 0.3285, 0.1689, 0.05774, 0.1634, 0.05775, 0.1634, 0.3442, 0.1689, 0.3458, 0.1634, 0.05775, 0.1585, 0.05776, 0.1584, 0.3415, 0.1634, 0.3442, 0.1585, 0.05776, 0.1541, 0.05777, 0.1541, 0.3379, 0.1584, 0.3415, 0.1541, 0.05777, 0.1505, 0.05778, 0.1505, 0.3335, 0.1541, 0.3379, 0.1456, 0.04928, 0.0242, 0.04927, 0.02857, 0.05286, 0.1456, 0.05286, 0.1456, 0.0449, 0.02061, 0.0449, 0.0242, 0.04927, 0.1456, 0.04928, 0.1456, 0.03991, 0.01794, 0.03991, 0.02061, 0.0449, 0.1456, 0.0449, 0.1456, 0.0345, 0.0163, 0.03449, 0.01794, 0.03991, 0.1456, 0.03991, 0.1456, 0.05553, 0.03356, 0.05553, 0.03898, 0.05717, 0.1456, 0.05717, 0.1462, 0.05779, 0.1456, 0.05717, 0.1456, 0.05779, 0.1462, 0.05779, 0.1478, 0.05778, 0.1456, 0.05553, 0.1456, 0.05717, 0.1456, 0.05286, 0.1456, 0.05553, 0.1478, 0.05778, 0.1505, 0.05778, 0.1505, 0.05778, 0.1541, 0.05777, 0.1456, 0.04928, 0.1456, 0.05286, 0.1541, 0.05777, 0.1585, 0.05776, 0.1456, 0.0449, 0.1456, 0.04928, 0.1585, 0.05776, 0.1634, 0.05775, 0.1456, 0.03991, 0.1456, 0.0449, 0.1634, 0.05775, 0.1689, 0.05774, 0.1456, 0.0345, 0.1456, 0.03991, 0.1745, 0.05773, 0.1456, 0.02887, 0.1456, 0.0345, 0.1689, 0.05774, 0.1801, 0.05718, 0.1462, 0.02324, 0.1456, 0.02887, 0.1745, 0.05773, 0.1801, 0.05718, 0.1855, 0.05553, 0.1478, 0.01782, 0.1462, 0.02324, 0.1855, 0.05553, 0.1905, 0.05287, 0.1505, 0.01283, 0.1478, 0.01782, 0.1905, 0.05287, 0.1949, 0.04928, 0.1541, 0.008458, 0.1505, 0.01283, 0.1949, 0.04928, 0.1985, 0.0449, 0.1585, 0.004868, 0.1541, 0.008458, 0.1985, 0.0449, 0.2012, 0.03991, 0.1634, 0.002201, 0.1585, 0.004868, 0.2012, 0.03991, 0.2028, 0.0345, 0.1689, 0.0005589, 0.1634, 0.002201, 0.2028, 0.0345, 0.2034, 0.02887, 0.1745, 4.528e-06, 0.1689, 0.0005589, 0.1801, 0.0005593, 0.1745, 4.528e-06, 0.2034, 0.02887, 0.2028, 0.02324, 0.1855, 0.002202, 0.1801, 0.0005593, 0.2028, 0.02324, 0.2012, 0.01782, 0.1905, 0.004869, 0.1855, 0.002202, 0.2012, 0.01782, 0.1985, 0.01283, 0.1949, 0.008459, 0.1905, 0.004869, 0.1985, 0.01283, 0.1801, 0.0005593, 0.1745, 4.528e-06, 0.1745, 4.528e-06, 0.1801, 0.0005593, 0.1855, 0.002202, 0.1801, 0.0005593, 0.1801, 0.0005593, 0.1855, 0.002202, 0.1905, 0.004869, 0.1855, 0.002202, 0.1855, 0.002202, 0.1905, 0.004869, 0.1949, 0.008459, 0.1905, 0.004869, 0.1905, 0.004869, 0.1949, 0.008459, 0.1985, 0.01283, 0.1949, 0.008459, 0.1949, 0.008459, 0.1985, 0.01283, 0.2012, 0.01782, 0.1985, 0.01283, 0.1985, 0.01283, 0.2012, 0.01782, 0.2028, 0.02324, 0.2012, 0.01782, 0.2012, 0.01782, 0.2028, 0.02324, 0.2034, 0.02887, 0.2028, 0.02324, 0.2028, 0.02324, 0.2034, 0.02887, 0.1801, 0.05718, 0.1745, 0.05773, 0.1745, 0.05773, 0.1801, 0.05718, 0.1456, 0.02887, 0.1462, 0.02324, 0.1462, 0.02324, 0.1456, 0.02887, 0.03898, 0.05717, 0.0446, 0.05772, 0.0446, 0.05772, 0.03898, 0.05717, 0.03356, 0.05553, 0.03898, 0.05717, 0.03898, 0.05717, 0.03356, 0.05553, 0.02857, 0.05286, 0.03356, 0.05553, 0.03356, 0.05553, 0.02857, 0.05286, 0.0242, 0.04927, 0.02857, 0.05286, 0.02857, 0.05286, 0.0242, 0.04927, 0.02061, 0.0449, 0.0242, 0.04927, 0.0242, 0.04927, 0.02061, 0.0449, 0.01794, 0.03991, 0.02061, 0.0449, 0.02061, 0.0449, 0.01794, 0.03991, 0.0163, 0.03449, 0.01794, 0.03991, 0.01794, 0.03991, 0.0163, 0.03449, 0.01575, 0.02886, 0.0163, 0.03449, 0.0163, 0.03449, 0.01575, 0.02886, 0.0163, 0.02323, 0.01575, 0.02886, 0.01575, 0.02886, 0.0163, 0.02323, 0.01795, 0.01782, 0.0163, 0.02323, 0.0163, 0.02323, 0.01795, 0.01782, 0.02061, 0.01283, 0.01795, 0.01782, 0.01795, 0.01782, 0.02061, 0.01283, 0.0242, 0.008453, 0.02061, 0.01283, 0.02061, 0.01283, 0.0242, 0.008453, 0.02858, 0.004864, 0.0242, 0.008453, 0.0242, 0.008453, 0.02858, 0.004864, 0.03357, 0.002197, 0.02858, 0.004864, 0.02858, 0.004864, 0.03357, 0.002197, 0.03898, 0.0005542, 0.03357, 0.002197, 0.03357, 0.002197, 0.03898, 0.0005542, 0.04461, 0.0, 0.03898, 0.0005542, 0.03898, 0.0005542, 0.04461, 0.0, 0.0446, 0.05772, 0.1456, 0.05773, 0.1456, 0.05773, 0.0446, 0.05772, 0.1745, 4.528e-06, 0.04461, 0.0, 0.04461, 0.0, 0.1745, 4.528e-06, 0.2028, 0.3231, 0.2034, 0.3174, 0.2034, 0.3174, 0.2028, 0.3231, 0.2012, 0.3285, 0.2028, 0.3231, 0.2028, 0.3231, 0.2012, 0.3285, 0.1985, 0.3335, 0.2012, 0.3285, 0.2012, 0.3285, 0.1985, 0.3335, 0.1949, 0.3379, 0.1985, 0.3335, 0.1985, 0.3335, 0.1949, 0.3379, 0.1905, 0.3415, 0.1949, 0.3379, 0.1949, 0.3379, 0.1905, 0.3415, 0.1855, 0.3442, 0.1905, 0.3415, 0.1905, 0.3415, 0.1855, 0.3442, 0.1801, 0.3458, 0.1855, 0.3442, 0.1855, 0.3442, 0.1801, 0.3458, 0.1745, 0.3464, 0.1801, 0.3458, 0.1801, 0.3458, 0.1745, 0.3464, 0.1689, 0.3458, 0.1745, 0.3464, 0.1745, 0.3464, 0.1689, 0.3458, 0.1634, 0.3442, 0.1689, 0.3458, 0.1689, 0.3458, 0.1634, 0.3442, 0.1584, 0.3415, 0.1634, 0.3442, 0.1634, 0.3442, 0.1584, 0.3415, 0.1541, 0.3379, 0.1584, 0.3415, 0.1584, 0.3415, 0.1541, 0.3379, 0.1505, 0.3335, 0.1541, 0.3379, 0.1541, 0.3379, 0.1505, 0.3335, 0.1478, 0.3285, 0.1505, 0.3335, 0.1505, 0.3335, 0.1478, 0.3285, 0.1462, 0.3231, 0.1478, 0.3285, 0.1478, 0.3285, 0.1462, 0.3231, 0.1456, 0.3176, 0.1462, 0.3231, 0.1462, 0.3231, 0.1456, 0.3176, 0.2034, 0.3174, 0.2034, 0.02887, 0.2034, 0.02887, 0.2034, 0.3174, 0.1456, 0.05779, 0.1456, 0.3176, 0.1456, 0.3176, 0.1456, 0.05779, 0.1456, 0.05773, 0.1456, 0.05717, 0.1456, 0.05717, 0.1456, 0.05773, 0.1745, 0.05773, 0.1689, 0.05774, 0.1689, 0.05774, 0.1745, 0.05773, 0.1456, 0.0345, 0.1456, 0.02887, 0.1456, 0.02887, 0.1456, 0.0345, 0.1456, 0.05717, 0.1456, 0.05779, 0.1456, 0.05779, 0.1456, 0.05717, 0.1456, 0.02887, 0.1456, 0.0345, 0.1456, 0.0345, 0.1456, 0.02887, 0.1689, 0.05774, 0.1745, 0.05773, 0.1745, 0.05773, 0.1689, 0.05774, 0.1745, 0.05773, 0.1801, 0.05718, 0.1801, 0.05718, 0.1745, 0.05773, 0.1462, 0.02324, 0.1456, 0.02887, 0.1456, 0.02887, 0.1462, 0.02324])
me_cube_007.materials.append(mat_material_001)
me_cube_007.use_remesh_fix_poles = True
me_cube_007.use_remesh_preserve_attributes = False
me_cube_007.use_mirror_vertex_groups = False
me_cube_007.update()
me_cube_008 = bpy.data.meshes.new('Cube.008')
me_cube_008.from_pydata([(-6.952, 0.0, -4.846), (-6.952, 32.0, -4.846), (-10.73, 0.0, -6.162), (-10.73, 32.0, -6.162), (-5.637, 0.0, -8.624), (-5.637, 32.0, -8.624), (-9.414, 0.0, -9.939), (-9.414, 32.0, -9.939)], [], [(0, 1, 3, 2), (2, 3, 7, 6), (6, 7, 5, 4), (4, 5, 1, 0), (2, 6, 4, 0), (7, 3, 1, 5)])
_uv = me_cube_008.uv_layers.new(name='UVMap')
_uv.uv.foreach_set('vector', [0.703, 0.4036, 0.703, 0.0, 0.6525, 0.0, 0.6525, 0.4036, 0.8039, 0.4036, 0.8039, 0.0, 0.7534, 0.0, 0.7534, 0.4036, 0.6525, 0.4036, 0.6525, 0.0, 0.6021, 0.0, 0.6021, 0.4036, 0.703, 3.547e-09, 0.703, 0.4036, 0.7534, 0.4036, 0.7534, 0.0, 0.4421, 0.9369, 0.3917, 0.9369, 0.3917, 0.9874, 0.4421, 0.9874, 0.9854, 0.5549, 0.9854, 0.5045, 0.9349, 0.5045, 0.9349, 0.5549])
me_cube_008.materials.append(mat_material_001)
me_cube_008.use_remesh_fix_poles = True
me_cube_008.use_remesh_preserve_attributes = False
me_cube_008.use_mirror_vertex_groups = False
me_cube_008.update()
me_cube_009 = bpy.data.meshes.new('Cube.009')
me_cube_009.from_pydata([(-6.467, 0.0, 10.52), (-6.467, 30.0, 10.52), (-5.211, 0.0, 6.723), (-5.211, 30.0, 6.723), (-2.669, 0.0, 11.78), (-2.669, 30.0, 11.78), (-1.413, 0.0, 7.979), (-1.413, 30.0, 7.979)], [], [(0, 1, 3, 2), (2, 3, 7, 6), (6, 7, 5, 4), (4, 5, 1, 0), (2, 6, 4, 0), (7, 3, 1, 5)])
_uv = me_cube_009.uv_layers.new(name='UVMap')
_uv.uv.foreach_set('vector', [0.7534, 0.7819, 0.7534, 0.4036, 0.703, 0.4036, 0.703, 0.7819, 0.6525, 0.4036, 0.6525, 0.7819, 0.703, 0.7819, 0.703, 0.4036, 0.7534, 0.4036, 0.7534, 0.7819, 0.8039, 0.7819, 0.8039, 0.4036, 0.6525, 0.7819, 0.6525, 0.4036, 0.6021, 0.4036, 0.6021, 0.7819, 0.1009, 0.9944, 0.1513, 0.9944, 0.1513, 0.944, 0.1009, 0.944, 0.2018, 0.944, 0.1513, 0.944, 0.1513, 0.9944, 0.2018, 0.9944])
me_cube_009.materials.append(mat_material_001)
me_cube_009.use_remesh_fix_poles = True
me_cube_009.use_remesh_preserve_attributes = False
me_cube_009.use_mirror_vertex_groups = False
me_cube_009.update()
me_cube_010 = bpy.data.meshes.new('Cube.010')
me_cube_010.from_pydata([(8.8, 0.0, 1.45), (8.8, 28.0, 1.45), (7.015, 0.0, -2.129), (7.015, 28.0, -2.129), (12.38, 0.0, -0.3343), (12.38, 28.0, -0.3343), (10.59, 0.0, -3.914), (10.59, 28.0, -3.914)], [], [(0, 1, 3, 2), (2, 3, 7, 6), (6, 7, 5, 4), (4, 5, 1, 0), (2, 6, 4, 0), (7, 3, 1, 5)])
_uv = me_cube_010.uv_layers.new(name='UVMap')
_uv.uv.foreach_set('vector', [0.9047, 0.7062, 0.9047, 0.3531, 0.8543, 0.3531, 0.8543, 0.7062, 0.8543, 0.3531, 0.8543, 0.0, 0.8039, 0.0, 0.8039, 0.3531, 0.8543, 3.273e-09, 0.8543, 0.3531, 0.9047, 0.3531, 0.9047, 0.0, 0.8543, 0.7062, 0.8543, 0.3531, 0.8039, 0.3531, 0.8039, 0.7062, 0.2018, 0.944, 0.2018, 0.9944, 0.2522, 0.9944, 0.2522, 0.944, 0.2522, 0.9944, 0.3027, 0.9944, 0.3027, 0.944, 0.2522, 0.944])
me_cube_010.materials.append(mat_material_001)
me_cube_010.use_remesh_fix_poles = True
me_cube_010.use_remesh_preserve_attributes = False
me_cube_010.use_mirror_vertex_groups = False
me_cube_010.update()
me_cube_011 = bpy.data.meshes.new('Cube.011')
me_cube_011.from_pydata([(-7.912, 2.0, -1.631), (-7.912, -1.192e-07, -1.631), (-8.234, 2.0, -0.7049), (-8.234, -1.192e-07, -0.7049), (-8.369, 2.0, 0.266), (-8.369, 0.0, 0.266), (-8.312, 2.0, 1.244), (-8.312, 0.0, 1.244), (-8.066, 2.0, 2.193), (-8.066, 5.96e-08, 2.193), (-7.639, 2.0, 3.075), (-7.639, 1.192e-07, 3.075), (-7.048, 1.192e-07, 3.857), (-7.048, 2.0, 3.857), (-10.01, 1.192e-07, 4.324), (-10.01, 2.0, 4.324), (-10.6, 1.192e-07, 3.542), (-10.6, 2.0, 3.542), (-11.03, 5.96e-08, 2.66), (-11.03, 2.0, 2.66), (-11.28, 5.96e-08, 1.711), (-11.28, 2.0, 1.711), (-11.33, 0.0, 0.7327), (-11.33, 2.0, 0.7327), (-11.2, 0.0, -0.2381), (-11.2, 2.0, -0.2381), (-10.88, -1.192e-07, -1.164), (-10.88, 2.0, -1.164)], [], [(15, 13, 10, 17), (26, 1, 3, 24), (16, 11, 12, 14), (19, 8, 6, 21), (3, 1, 0, 2), (5, 3, 2, 4), (7, 5, 4, 6), (9, 7, 6, 8), (11, 9, 8, 10), (12, 11, 10, 13), (14, 15, 17, 16), (16, 17, 19, 18), (18, 19, 21, 20), (20, 21, 23, 22), (22, 23, 25, 24), (24, 25, 27, 26), (14, 12, 13, 15), (20, 7, 9, 18), (23, 4, 2, 25), (24, 3, 5, 22), (17, 10, 8, 19), (18, 9, 11, 16), (21, 6, 4, 23), (27, 0, 1, 26), (22, 5, 7, 20), (25, 2, 0, 27)])
_uv = me_cube_011.uv_layers.new(name='UVMap')
_uv.uv.foreach_set('vector', [0.3538, 0.8739, 0.3917, 0.8739, 0.3858, 0.8848, 0.348, 0.8848, 0.3054, 0.8739, 0.3432, 0.8739, 0.3374, 0.8848, 0.2995, 0.8848, 0.2995, 0.933, 0.3374, 0.933, 0.3432, 0.944, 0.3054, 0.944, 0.3444, 0.8966, 0.3822, 0.8966, 0.381, 0.9089, 0.3432, 0.9089, 0.8409, 0.9837, 0.8286, 0.9837, 0.8286, 0.9585, 0.8409, 0.9585, 0.878, 0.9585, 0.8904, 0.9585, 0.8904, 0.9837, 0.878, 0.9837, 0.9678, 0.5647, 0.9802, 0.5647, 0.9802, 0.5899, 0.9678, 0.5899, 0.9769, 0.9585, 0.9893, 0.9585, 0.9893, 0.9837, 0.9769, 0.9837, 0.8904, 0.9585, 0.9027, 0.9585, 0.9027, 0.9837, 0.8904, 0.9837, 0.8039, 0.9585, 0.8162, 0.9585, 0.8162, 0.9837, 0.8039, 0.9837, 0.315, 0.9692, 0.315, 0.944, 0.3274, 0.944, 0.3274, 0.9692, 0.9769, 0.9585, 0.9769, 0.9837, 0.9646, 0.9837, 0.9646, 0.9585, 0.9398, 0.9837, 0.9398, 0.9585, 0.9522, 0.9585, 0.9522, 0.9837, 0.3274, 0.9692, 0.3274, 0.944, 0.3398, 0.944, 0.3398, 0.9692, 0.8162, 0.9837, 0.8162, 0.9585, 0.8286, 0.9585, 0.8286, 0.9837, 0.3892, 0.944, 0.3892, 0.9692, 0.3768, 0.9692, 0.3768, 0.944, 0.5762, 0.8423, 0.5762, 0.8044, 0.6014, 0.8044, 0.6014, 0.8423, 0.2947, 0.9089, 0.3326, 0.9089, 0.3338, 0.9212, 0.2959, 0.9212, 0.3444, 0.9212, 0.3822, 0.9212, 0.3858, 0.933, 0.348, 0.933, 0.2995, 0.8848, 0.3374, 0.8848, 0.3338, 0.8966, 0.2959, 0.8966, 0.348, 0.8848, 0.3858, 0.8848, 0.3822, 0.8966, 0.3444, 0.8966, 0.2959, 0.9212, 0.3338, 0.9212, 0.3374, 0.933, 0.2995, 0.933, 0.3432, 0.9089, 0.381, 0.9089, 0.3822, 0.9212, 0.3444, 0.9212, 0.5762, 0.8801, 0.5762, 0.8423, 0.6014, 0.8423, 0.6014, 0.8801, 0.2959, 0.8966, 0.3338, 0.8966, 0.3326, 0.9089, 0.2947, 0.9089, 0.348, 0.933, 0.3858, 0.933, 0.3917, 0.944, 0.3538, 0.944])
me_cube_011.materials.append(mat_material_001)
me_cube_011.use_remesh_fix_poles = True
me_cube_011.use_remesh_preserve_attributes = False
me_cube_011.use_mirror_vertex_groups = False
me_cube_011.update()
me_cube_012 = bpy.data.meshes.new('Cube.012')
me_cube_012.from_pydata([(5.246, 2.0, -6.196), (5.246, -2.384e-07, -6.196), (4.563, 2.0, -6.9), (4.563, -2.384e-07, -6.9), (3.757, 2.0, -7.457), (3.757, -3.576e-07, -7.457), (2.857, 2.0, -7.846), (2.857, -3.576e-07, -7.846), (1.899, 2.0, -8.052), (1.899, -3.576e-07, -8.052), (0.9188, 2.0, -8.066), (0.9188, -3.576e-07, -8.066), (-0.04537, -3.576e-07, -7.89), (-0.04537, 2.0, -7.89), (0.8692, -4.768e-07, -10.75), (0.8692, 2.0, -10.75), (1.833, -4.768e-07, -10.92), (1.833, 2.0, -10.92), (2.813, -4.768e-07, -10.91), (2.813, 2.0, -10.91), (3.772, -4.768e-07, -10.7), (3.772, 2.0, -10.7), (4.671, -4.768e-07, -10.31), (4.671, 2.0, -10.31), (5.478, -3.576e-07, -9.757), (5.478, 2.0, -9.757), (6.16, -3.576e-07, -9.053), (6.16, 2.0, -9.053)], [], [(15, 13, 10, 17), (26, 1, 3, 24), (16, 11, 12, 14), (19, 8, 6, 21), (3, 1, 0, 2), (5, 3, 2, 4), (7, 5, 4, 6), (9, 7, 6, 8), (11, 9, 8, 10), (12, 11, 10, 13), (14, 15, 17, 16), (16, 17, 19, 18), (18, 19, 21, 20), (20, 21, 23, 22), (22, 23, 25, 24), (24, 25, 27, 26), (14, 12, 13, 15), (20, 7, 9, 18), (23, 4, 2, 25), (24, 3, 5, 22), (17, 10, 8, 19), (18, 9, 11, 16), (21, 6, 4, 23), (27, 0, 1, 26), (22, 5, 7, 20), (25, 2, 0, 27)])
_uv = me_cube_012.uv_layers.new(name='UVMap')
_uv.uv.foreach_set('vector', [0.1387, 0.944, 0.1009, 0.944, 0.1067, 0.933, 0.1446, 0.933, 0.2569, 0.8739, 0.2947, 0.8739, 0.2889, 0.8848, 0.2511, 0.8848, 0.2511, 0.933, 0.2889, 0.933, 0.2947, 0.944, 0.2569, 0.944, 0.1481, 0.9212, 0.1103, 0.9212, 0.1115, 0.9089, 0.1494, 0.9089, 0.3521, 0.944, 0.3645, 0.944, 0.3645, 0.9692, 0.3521, 0.9692, 0.8036, 0.8324, 0.7912, 0.8324, 0.7912, 0.8071, 0.8036, 0.8071, 0.3768, 0.9692, 0.3645, 0.9692, 0.3645, 0.944, 0.3768, 0.944, 0.3521, 0.9692, 0.3398, 0.9692, 0.3398, 0.944, 0.3521, 0.944, 0.4631, 0.9924, 0.4507, 0.9924, 0.4507, 0.9672, 0.4631, 0.9672, 0.9802, 0.6656, 0.9678, 0.6656, 0.9678, 0.6403, 0.9802, 0.6403, 0.9522, 0.9837, 0.9522, 0.9585, 0.9646, 0.9585, 0.9646, 0.9837, 0.878, 0.9585, 0.878, 0.9837, 0.8657, 0.9837, 0.8657, 0.9585, 0.9275, 0.9585, 0.9275, 0.9837, 0.9151, 0.9837, 0.9151, 0.9585, 0.8036, 0.8828, 0.8036, 0.908, 0.7912, 0.908, 0.7912, 0.8828, 0.9802, 0.6151, 0.9802, 0.6403, 0.9678, 0.6403, 0.9678, 0.6151, 0.9027, 0.9837, 0.9027, 0.9585, 0.9151, 0.9585, 0.9151, 0.9837, 0.6014, 0.6531, 0.6014, 0.6909, 0.5762, 0.6909, 0.5762, 0.6531, 0.2463, 0.9089, 0.2841, 0.9089, 0.2853, 0.9212, 0.2475, 0.9212, 0.1481, 0.8966, 0.1103, 0.8966, 0.1067, 0.8848, 0.1446, 0.8848, 0.2511, 0.8848, 0.2889, 0.8848, 0.2853, 0.8966, 0.2475, 0.8966, 0.1446, 0.933, 0.1067, 0.933, 0.1103, 0.9212, 0.1481, 0.9212, 0.2475, 0.9212, 0.2853, 0.9212, 0.2889, 0.933, 0.2511, 0.933, 0.1494, 0.9089, 0.1115, 0.9089, 0.1103, 0.8966, 0.1481, 0.8966, 0.6014, 0.7666, 0.6014, 0.8044, 0.5762, 0.8044, 0.5762, 0.7666, 0.2475, 0.8966, 0.2853, 0.8966, 0.2841, 0.9089, 0.2463, 0.9089, 0.1446, 0.8848, 0.1067, 0.8848, 0.1009, 0.8739, 0.1387, 0.8739])
me_cube_012.materials.append(mat_material_001)
me_cube_012.use_remesh_fix_poles = True
me_cube_012.use_remesh_preserve_attributes = False
me_cube_012.use_mirror_vertex_groups = False
me_cube_012.update()
me_cube_013 = bpy.data.meshes.new('Cube.013')
me_cube_013.from_pydata([(2.272, 2.0, 7.836), (2.272, 3.576e-07, 7.836), (3.239, 2.0, 7.672), (3.239, 3.576e-07, 7.672), (4.154, 2.0, 7.323), (4.154, 3.576e-07, 7.323), (4.984, 2.0, 6.801), (4.984, 2.98e-07, 6.801), (5.697, 2.0, 6.128), (5.697, 2.98e-07, 6.128), (6.264, 2.0, 5.329), (6.264, 2.384e-07, 5.329), (6.665, 2.384e-07, 4.434), (6.665, 2.0, 4.434), (8.502, 2.98e-07, 6.807), (8.502, 2.0, 6.807), (8.101, 3.576e-07, 7.701), (8.101, 2.0, 7.701), (7.534, 3.576e-07, 8.5), (7.534, 2.0, 8.5), (6.821, 4.172e-07, 9.173), (6.821, 2.0, 9.173), (5.991, 4.172e-07, 9.695), (5.991, 2.0, 9.695), (5.075, 4.768e-07, 10.04), (5.075, 2.0, 10.04), (4.109, 4.768e-07, 10.21), (4.109, 2.0, 10.21)], [], [(15, 13, 10, 17), (26, 1, 3, 24), (16, 11, 12, 14), (19, 8, 6, 21), (3, 1, 0, 2), (5, 3, 2, 4), (7, 5, 4, 6), (9, 7, 6, 8), (11, 9, 8, 10), (12, 11, 10, 13), (14, 15, 17, 16), (16, 17, 19, 18), (18, 19, 21, 20), (20, 21, 23, 22), (22, 23, 25, 24), (24, 25, 27, 26), (14, 12, 13, 15), (20, 7, 9, 18), (23, 4, 2, 25), (24, 3, 5, 22), (17, 10, 8, 19), (18, 9, 11, 16), (21, 6, 4, 23), (27, 0, 1, 26), (22, 5, 7, 20), (25, 2, 0, 27)])
_uv = me_cube_013.uv_layers.new(name='UVMap')
_uv.uv.foreach_set('vector', [0.2084, 0.8739, 0.2463, 0.8739, 0.2404, 0.8848, 0.2026, 0.8848, 0.1872, 0.944, 0.1494, 0.944, 0.1552, 0.933, 0.193, 0.933, 0.193, 0.8848, 0.1552, 0.8848, 0.1494, 0.8739, 0.1872, 0.8739, 0.199, 0.8966, 0.2369, 0.8966, 0.2356, 0.9089, 0.1978, 0.9089, 0.8657, 0.9837, 0.8533, 0.9837, 0.8533, 0.9585, 0.8657, 0.9585, 0.5001, 0.9924, 0.4878, 0.9924, 0.4878, 0.9672, 0.5001, 0.9672, 0.7912, 0.8576, 0.8036, 0.8576, 0.8036, 0.8828, 0.7912, 0.8828, 0.4878, 0.9924, 0.4754, 0.9924, 0.4754, 0.9672, 0.4878, 0.9672, 0.7912, 0.8324, 0.8036, 0.8324, 0.8036, 0.8576, 0.7912, 0.8576, 0.4754, 0.9924, 0.4631, 0.9924, 0.4631, 0.9672, 0.4754, 0.9672, 0.8036, 0.7819, 0.8036, 0.8071, 0.7912, 0.8071, 0.7912, 0.7819, 0.315, 0.944, 0.315, 0.9692, 0.3027, 0.9692, 0.3027, 0.944, 0.8533, 0.9585, 0.8533, 0.9837, 0.8409, 0.9837, 0.8409, 0.9585, 0.9398, 0.9585, 0.9398, 0.9837, 0.9275, 0.9837, 0.9275, 0.9585, 0.9802, 0.5899, 0.9802, 0.6151, 0.9678, 0.6151, 0.9678, 0.5899, 0.9802, 0.6656, 0.9802, 0.6908, 0.9678, 0.6908, 0.9678, 0.6656, 0.5762, 0.7666, 0.5762, 0.7287, 0.6014, 0.7287, 0.6014, 0.7666, 0.1978, 0.9089, 0.16, 0.9089, 0.1588, 0.8966, 0.1966, 0.8966, 0.199, 0.9212, 0.2369, 0.9212, 0.2404, 0.933, 0.2026, 0.933, 0.193, 0.933, 0.1552, 0.933, 0.1588, 0.9212, 0.1966, 0.9212, 0.2026, 0.8848, 0.2404, 0.8848, 0.2369, 0.8966, 0.199, 0.8966, 0.1966, 0.8966, 0.1588, 0.8966, 0.1552, 0.8848, 0.193, 0.8848, 0.1978, 0.9089, 0.2356, 0.9089, 0.2369, 0.9212, 0.199, 0.9212, 0.5762, 0.7287, 0.5762, 0.6909, 0.6014, 0.6909, 0.6014, 0.7287, 0.1966, 0.9212, 0.1588, 0.9212, 0.16, 0.9089, 0.1978, 0.9089, 0.2026, 0.933, 0.2404, 0.933, 0.2463, 0.944, 0.2084, 0.944])
me_cube_013.materials.append(mat_material_001)
me_cube_013.use_remesh_fix_poles = True
me_cube_013.use_remesh_preserve_attributes = False
me_cube_013.use_mirror_vertex_groups = False
me_cube_013.update()
me_cube_014 = bpy.data.meshes.new('Cube.014')
me_cube_014.from_pydata([(0.0, -2.086e-07, -5.0), (0.0, 0.5, -5.0), (0.9755, -2.086e-07, -4.904), (0.9755, 0.5, -4.904), (1.913, -2.086e-07, -4.619), (1.913, 0.5, -4.619), (2.778, -1.788e-07, -4.157), (2.778, 0.5, -4.157), (3.536, -1.49e-07, -3.536), (3.536, 0.5, -3.536), (4.157, -1.192e-07, -2.778), (4.157, 0.5, -2.778), (4.619, -8.941e-08, -1.913), (4.619, 0.5, -1.913), (4.904, -2.98e-08, -0.9755), (4.904, 0.5, -0.9755), (5.0, 0.0, -3.775e-07), (5.0, 0.5, -3.993e-07), (4.904, 4.47e-08, 0.9755), (4.904, 0.5, 0.9755), (4.619, 8.941e-08, 1.913), (4.619, 0.5, 1.913), (4.157, 1.192e-07, 2.778), (4.157, 0.5, 2.778), (3.536, 1.49e-07, 3.536), (3.536, 0.5, 3.536), (2.778, 1.788e-07, 4.157), (2.778, 0.5, 4.157), (1.913, 2.086e-07, 4.619), (1.913, 0.5, 4.619), (0.9755, 2.086e-07, 4.904), (0.9755, 0.5, 4.904), (-1.629e-06, 2.235e-07, 5.0), (-1.629e-06, 0.5, 5.0), (-0.9755, 2.086e-07, 4.904), (-0.9755, 0.5, 4.904), (-1.913, 2.086e-07, 4.619), (-1.913, 0.5, 4.619), (-2.778, 1.788e-07, 4.157), (-2.778, 0.5, 4.157), (-3.536, 1.49e-07, 3.536), (-3.536, 0.5, 3.536), (-4.157, 1.192e-07, 2.778), (-4.157, 0.5, 2.778), (-4.619, 8.941e-08, 1.913), (-4.619, 0.5, 1.913), (-4.904, 4.47e-08, 0.9754), (-4.904, 0.5, 0.9754), (-5.0, 0.0, -4.828e-06), (-5.0, 0.5, -4.85e-06), (-4.904, -2.98e-08, -0.9755), (-4.904, 0.5, -0.9755), (-4.619, -8.941e-08, -1.913), (-4.619, 0.5, -1.913), (-4.157, -1.192e-07, -2.778), (-4.157, 0.5, -2.778), (-3.536, -1.49e-07, -3.536), (-3.536, 0.5, -3.536), (-2.778, -1.788e-07, -4.157), (-2.778, 0.5, -4.157), (-1.913, -2.086e-07, -4.619), (-1.913, 0.5, -4.619), (-0.9754, -2.086e-07, -4.904), (-0.9754, 0.5, -4.904)], [], [(0, 1, 3, 2), (2, 3, 5, 4), (4, 5, 7, 6), (6, 7, 9, 8), (8, 9, 11, 10), (10, 11, 13, 12), (12, 13, 15, 14), (14, 15, 17, 16), (16, 17, 19, 18), (18, 19, 21, 20), (20, 21, 23, 22), (22, 23, 25, 24), (24, 25, 27, 26), (26, 27, 29, 28), (28, 29, 31, 30), (30, 31, 33, 32), (32, 33, 35, 34), (34, 35, 37, 36), (36, 37, 39, 38), (38, 39, 41, 40), (40, 41, 43, 42), (42, 43, 45, 44), (44, 45, 47, 46), (46, 47, 49, 48), (48, 49, 51, 50), (50, 51, 53, 52), (52, 53, 55, 54), (54, 55, 57, 56), (56, 57, 59, 58), (58, 59, 61, 60), (3, 1, 63, 61, 59, 57, 55, 53, 51, 49, 47, 45, 43, 41, 39, 37, 35, 33, 31, 29, 27, 25, 23, 21, 19, 17, 15, 13, 11, 9, 7, 5), (60, 61, 63, 62), (62, 63, 1, 0), (0, 2, 4, 6, 8, 10, 12, 14, 16, 18, 20, 22, 24, 26, 28, 30, 32, 34, 36, 38, 40, 42, 44, 46, 48, 50, 52, 54, 56, 58, 60, 62)])
_uv = me_cube_014.uv_layers.new(name='UVMap')
_uv.uv.foreach_set('vector', [0.5201, 0.9672, 0.5138, 0.9672, 0.5138, 0.9795, 0.5201, 0.9795, 0.9489, 0.6908, 0.9426, 0.6908, 0.9426, 0.7032, 0.9489, 0.7032, 0.5264, 0.9672, 0.5201, 0.9672, 0.5201, 0.9795, 0.5264, 0.9795, 0.5075, 0.9672, 0.5012, 0.9672, 0.5012, 0.9795, 0.5075, 0.9795, 0.9678, 0.6908, 0.9615, 0.6908, 0.9615, 0.7032, 0.9678, 0.7032, 0.539, 0.9672, 0.5327, 0.9672, 0.5327, 0.9795, 0.539, 0.9795, 0.5138, 0.9672, 0.5075, 0.9672, 0.5075, 0.9795, 0.5138, 0.9795, 0.5327, 0.9672, 0.5264, 0.9672, 0.5264, 0.9795, 0.5327, 0.9795, 0.5453, 0.9795, 0.5516, 0.9795, 0.5516, 0.9672, 0.5453, 0.9672, 0.539, 0.9795, 0.5453, 0.9795, 0.5453, 0.9672, 0.539, 0.9672, 0.5825, 0.8801, 0.5762, 0.8801, 0.5762, 0.8924, 0.5825, 0.8924, 0.4484, 0.9481, 0.4421, 0.9481, 0.4421, 0.9604, 0.4484, 0.9604, 0.9426, 0.6908, 0.9363, 0.6908, 0.9363, 0.7032, 0.9426, 0.7032, 0.9552, 0.7032, 0.9615, 0.7032, 0.9615, 0.6908, 0.9552, 0.6908, 0.9237, 0.6908, 0.9174, 0.6908, 0.9174, 0.7032, 0.9237, 0.7032, 0.6014, 0.8801, 0.5951, 0.8801, 0.5951, 0.8924, 0.6014, 0.8924, 0.5825, 0.8924, 0.5888, 0.8924, 0.5888, 0.8801, 0.5825, 0.8801, 0.5888, 0.8924, 0.5951, 0.8924, 0.5951, 0.8801, 0.5888, 0.8801, 0.9489, 0.7032, 0.9552, 0.7032, 0.9552, 0.6908, 0.9489, 0.6908, 0.4421, 0.8862, 0.4484, 0.8862, 0.4484, 0.8739, 0.4421, 0.8739, 0.9047, 0.7032, 0.911, 0.7032, 0.911, 0.6908, 0.9047, 0.6908, 0.4421, 0.911, 0.4484, 0.911, 0.4484, 0.8986, 0.4421, 0.8986, 0.9237, 0.7032, 0.93, 0.7032, 0.93, 0.6908, 0.9237, 0.6908, 0.4484, 0.9604, 0.4421, 0.9604, 0.4421, 0.9728, 0.4484, 0.9728, 0.9678, 0.7032, 0.9741, 0.7032, 0.9741, 0.6908, 0.9678, 0.6908, 0.911, 0.7032, 0.9174, 0.7032, 0.9174, 0.6908, 0.911, 0.6908, 0.4421, 0.9357, 0.4484, 0.9357, 0.4484, 0.9233, 0.4421, 0.9233, 0.93, 0.7032, 0.9363, 0.7032, 0.9363, 0.6908, 0.93, 0.6908, 0.4421, 0.9233, 0.4484, 0.9233, 0.4484, 0.911, 0.4421, 0.911, 0.4421, 0.9481, 0.4484, 0.9481, 0.4484, 0.9357, 0.4421, 0.9357, 0.5073, 0.6531, 0.4952, 0.6555, 0.4837, 0.6602, 0.4735, 0.6671, 0.4647, 0.6758, 0.4578, 0.6861, 0.4531, 0.6975, 0.4507, 0.7097, 0.4507, 0.722, 0.4531, 0.7341, 0.4578, 0.7456, 0.4647, 0.7558, 0.4735, 0.7646, 0.4837, 0.7714, 0.4952, 0.7762, 0.5073, 0.7786, 0.5196, 0.7786, 0.5318, 0.7762, 0.5432, 0.7714, 0.5535, 0.7646, 0.5622, 0.7558, 0.5691, 0.7456, 0.5738, 0.7341, 0.5762, 0.722, 0.5762, 0.7097, 0.5738, 0.6975, 0.5691, 0.6861, 0.5622, 0.6758, 0.5535, 0.6671, 0.5432, 0.6602, 0.5318, 0.6555, 0.5196, 0.6531, 0.4421, 0.8986, 0.4484, 0.8986, 0.4484, 0.8862, 0.4421, 0.8862, 0.5516, 0.9795, 0.5579, 0.9795, 0.5579, 0.9672, 0.5516, 0.9672, 0.4952, 0.9017, 0.5073, 0.9041, 0.5196, 0.9041, 0.5318, 0.9017, 0.5432, 0.897, 0.5535, 0.8901, 0.5622, 0.8813, 0.5691, 0.8711, 0.5738, 0.8596, 0.5762, 0.8475, 0.5762, 0.8352, 0.5738, 0.823, 0.5691, 0.8116, 0.5622, 0.8013, 0.5535, 0.7926, 0.5432, 0.7857, 0.5318, 0.781, 0.5196, 0.7786, 0.5073, 0.7786, 0.4952, 0.781, 0.4837, 0.7857, 0.4735, 0.7926, 0.4647, 0.8013, 0.4578, 0.8116, 0.4531, 0.823, 0.4507, 0.8352, 0.4507, 0.8475, 0.4531, 0.8596, 0.4578, 0.8711, 0.4647, 0.8813, 0.4735, 0.8901, 0.4837, 0.897])
me_cube_014.materials.append(mat_material_001)
me_cube_014.use_remesh_fix_poles = True
me_cube_014.use_remesh_preserve_attributes = False
me_cube_014.use_mirror_vertex_groups = False
me_cube_014.update()

# ---- objects
ob_bridgel = bpy.data.objects.new('BridgeL', me_cube_003)
ob_boxl0 = bpy.data.objects.new('BoxL0', me_cube_001)
ob_boxl1 = bpy.data.objects.new('BoxL1', me_cube_002)
ob_boxr1 = bpy.data.objects.new('BoxR1', me_cube_004)
ob_boxr0 = bpy.data.objects.new('BoxR0', me_cube_005)
ob_bridger = bpy.data.objects.new('BridgeR', me_cube_007)
ob_skyscraper_000 = bpy.data.objects.new('Skyscraper.000', me_cube_008)
ob_skyscraper_001 = bpy.data.objects.new('Skyscraper.001', me_cube_009)
ob_skyscraper_002 = bpy.data.objects.new('Skyscraper.002', me_cube_010)
ob_hub_000 = bpy.data.objects.new('Hub.000', me_cube_011)
ob_hub_001 = bpy.data.objects.new('Hub.001', me_cube_012)
ob_hub_002 = bpy.data.objects.new('Hub.002', me_cube_013)
ob_circle = bpy.data.objects.new('Circle', me_cube_014)

# ---- transforms, parenting, visibility, modifiers, constraints
ob_bridgel.location = (0.0, 0.0, 0.0)
ob_bridgel.rotation_euler = (1.571, -0.0, 0.0)
ob_bridgel.lineart.crease_threshold = 0.0
ob_boxl0.location = (0.0, 0.0, 0.0)
ob_boxl0.rotation_euler = (1.571, -0.0, 0.0)
ob_boxl0.lineart.crease_threshold = 0.0
ob_boxl1.location = (0.0, 0.0, 0.0)
ob_boxl1.rotation_euler = (1.571, -0.0, 0.0)
ob_boxl1.lineart.crease_threshold = 0.0
ob_boxr1.location = (0.0, 0.0, 0.0)
ob_boxr1.rotation_euler = (1.571, -0.0, 0.0)
ob_boxr1.lineart.crease_threshold = 0.0
ob_boxr0.location = (0.0, 0.0, 0.0)
ob_boxr0.rotation_euler = (1.571, -0.0, 0.0)
ob_boxr0.lineart.crease_threshold = 0.0
ob_bridger.location = (0.0, 0.0, 0.0)
ob_bridger.rotation_euler = (1.571, -0.0, 0.0)
ob_bridger.lineart.crease_threshold = 0.0
ob_skyscraper_000.location = (0.0, 0.0, 0.0)
ob_skyscraper_000.rotation_euler = (1.571, -0.0, 0.0)
ob_skyscraper_000.lineart.crease_threshold = 0.0
ob_skyscraper_001.location = (0.0, 0.0, 0.0)
ob_skyscraper_001.rotation_euler = (1.571, -0.0, 0.0)
ob_skyscraper_001.lineart.crease_threshold = 0.0
ob_skyscraper_002.location = (0.0, 0.0, 0.0)
ob_skyscraper_002.rotation_euler = (1.571, -0.0, 0.0)
ob_skyscraper_002.lineart.crease_threshold = 0.0
ob_hub_000.location = (0.0, 0.0, 0.0)
ob_hub_000.rotation_euler = (1.571, -0.0, 0.0)
ob_hub_000.lineart.crease_threshold = 0.0
ob_hub_001.location = (0.0, 0.0, 0.0)
ob_hub_001.rotation_euler = (1.571, -0.0, 0.0)
ob_hub_001.lineart.crease_threshold = 0.0
ob_hub_002.location = (0.0, 0.0, 0.0)
ob_hub_002.rotation_euler = (1.571, -0.0, 0.0)
ob_hub_002.lineart.crease_threshold = 0.0
ob_circle.location = (0.0, 0.0, 0.0)
ob_circle.rotation_euler = (1.571, -0.0, 0.0)
ob_circle.lineart.crease_threshold = 0.0

# ---- collection membership
col_collection.objects.link(ob_bridgel)
col_collection.objects.link(ob_boxl0)
col_collection.objects.link(ob_boxl1)
col_collection.objects.link(ob_boxr1)
col_collection.objects.link(ob_boxr0)
col_collection.objects.link(ob_bridger)
col_collection.objects.link(ob_skyscraper_000)
col_collection.objects.link(ob_skyscraper_001)
col_collection.objects.link(ob_skyscraper_002)
col_collection.objects.link(ob_hub_000)
col_collection.objects.link(ob_hub_001)
col_collection.objects.link(ob_hub_002)
col_collection.objects.link(ob_circle)

# ---- scene / render settings (as saved in the file)
scene.frame_start = 1; scene.frame_end = 250; scene.frame_set(1)
scene.render.engine = 'BLENDER_EEVEE_NEXT'
scene.cycles.use_denoising = False
scene.cycles.samples = 128
scene.cycles.sampling_pattern = 'TABULATED_SOBOL'
scene.cycles.use_adaptive_sampling = False
scene.cycles.use_light_tree = False
scene.view_settings.view_transform = 'Filmic'
bpy.context.view_layer.update()

# ---- added for rendering (the .blend has no active camera and no usable light): camera, sun
cam_auto = bpy.data.cameras.new('AutoCamera')
cam_auto.lens = 50.0
cam_auto.sensor_width = 36.0
cam_auto.clip_end = 1233.2
ob_auto_camera = bpy.data.objects.new('AutoCamera', cam_auto)
scene.collection.objects.link(ob_auto_camera)
ob_auto_camera.location = (70.2684, -84.322, 72.2147)
ob_auto_camera.rotation_euler = (1.09748, -7.21219e-08, 0.694738)
scene.camera = ob_auto_camera
light_auto_sun = bpy.data.lights.new('AutoSun', 'SUN')
light_auto_sun.energy = 3.0
light_auto_sun.angle = 0.0523599
ob_auto_sun = bpy.data.objects.new('AutoSun', light_auto_sun)
scene.collection.objects.link(ob_auto_sun)
ob_auto_sun.rotation_euler = (0.872665, 0.174533, 0.523599)
bpy.context.view_layer.update()
